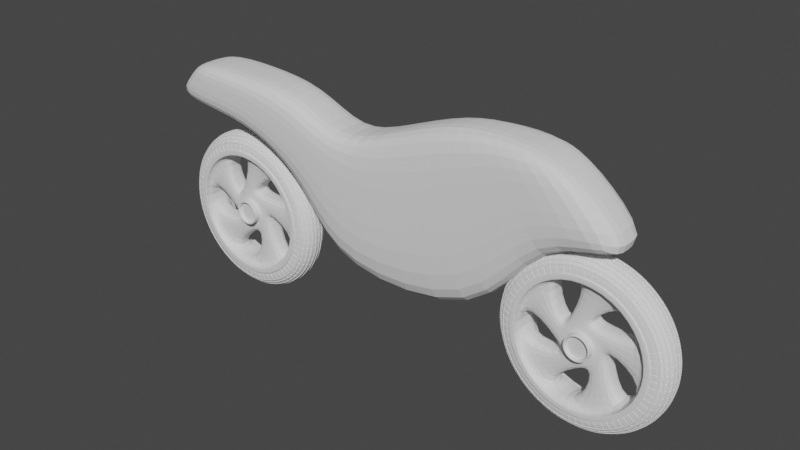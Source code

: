 # Source: 0005-Motocicletav2.blend  (saved by Blender 3.3.6; exported with 4.5.12 LTS)
import bpy
from mathutils import Matrix  # noqa: F401  (used for matrix-valued properties, if any)

bpy.ops.wm.read_factory_settings(use_empty=True)
scene = bpy.context.scene
scene.name = 'Scene'

# ---- collections
col_collection = bpy.data.collections.new('Collection'); scene.collection.children.link(col_collection)

# ---- world
world_world = bpy.data.worlds.new('World'); scene.world = world_world
world_world.use_nodes = True; world_world.node_tree.nodes.clear()
_N = world_world.node_tree.nodes; _L = world_world.node_tree.links
n0 = _N.new('ShaderNodeOutputWorld'); n0.name = 'World Output'; n0.location = (300, 300)
n1 = _N.new('ShaderNodeBackground'); n1.name = 'Background'; n1.location = (10, 300)
n1.inputs[0].default_value = (0.05088, 0.05088, 0.05088, 1.0)
_L.new(n1.outputs[0], n0.inputs[0])
n0.is_active_output = True
world_world.color = (0.05088, 0.05088, 0.05088)
world_world.use_sun_shadow = False
world_world.sun_shadow_jitter_overblur = 0.0

# ---- meshes
me_cylinder = bpy.data.meshes.new('Cylinder')
me_cylinder.from_pydata([(2.727e-17, 1.0, 0.0), (0.1029, 0.157, 0.1473), (0.5878, 0.809, 0.0), (0.1755, 0.06653, 0.1473), (0.9511, 0.309, 0.0), (0.1811, -0.04933, 0.1473), (0.9511, -0.309, 0.0), (0.1175, -0.1463, 0.1473), (0.5878, -0.809, 0.0), (0.00904, -0.1875, 0.1473), (2.727e-17, -1.0, 0.0), (-0.1029, -0.157, 0.1473), (-0.5878, -0.809, 0.0), (-0.1755, -0.06653, 0.1473), (-0.9511, -0.309, 0.0), (-0.1811, 0.04933, 0.1473), (-0.9511, 0.309, 0.0), (-0.1175, 0.1463, 0.1473), (-0.5878, 0.809, 0.0), (-0.00904, 0.1875, 0.1473), (0.5878, 0.809, 0.1473), (2.727e-17, 1.0, 0.1473), (0.9511, 0.309, 0.1473), (0.9511, -0.309, 0.1473), (0.5878, -0.809, 0.1473), (2.727e-17, -1.0, 0.1473), (-0.5878, -0.809, 0.1473), (-0.9511, -0.309, 0.1473), (-0.9511, 0.309, 0.1473), (-0.5878, 0.809, 0.1473), (0.5409, 0.7445, 0.1473), (2.727e-17, 0.9203, 0.1473), (0.8752, 0.2844, 0.1473), (0.8752, -0.2844, 0.1473), (0.5409, -0.7445, 0.1473), (2.727e-17, -0.9203, 0.1473), (-0.5409, -0.7445, 0.1473), (-0.8752, -0.2844, 0.1473), (-0.8752, 0.2844, 0.1473), (-0.5409, 0.7445, 0.1473), (0.3089, 0.1171, 0.1473), (0.1811, 0.2763, 0.1473), (0.3187, -0.08684, 0.1473), (0.2068, -0.2576, 0.1473), (0.01591, -0.33, 0.1473), (-0.1811, -0.2763, 0.1473), (-0.3089, -0.1171, 0.1473), (-0.3187, 0.08684, 0.1473), (-0.2068, 0.2576, 0.1473), (-0.01591, 0.33, 0.1473), (0.8752, 0.2844, 0.0), (0.5409, 0.7445, 0.0), (0.5409, -0.7445, 0.0), (0.8752, -0.2844, 0.0), (-0.5409, -0.7445, 0.0), (-5.799e-17, -0.9203, 0.0), (-0.8752, 0.2844, 0.0), (-0.8752, -0.2844, 0.0), (-5.799e-17, 0.9203, 0.0), (-0.5409, 0.7445, 0.0), (0.3187, -0.08684, 0.0), (0.3089, 0.1171, 0.0), (0.01591, -0.33, 0.0), (0.2068, -0.2576, 0.0), (-0.3089, -0.1171, 0.0), (-0.1811, -0.2763, 0.0), (-0.2068, 0.2576, 0.0), (-0.3187, 0.08684, 0.0), (0.1811, 0.2763, 0.0), (-0.01591, 0.33, 0.0), (0.1465, 0.05555, 0.2489), (0.0859, 0.1311, 0.2489), (0.1512, -0.04119, 0.2489), (0.09811, -0.1222, 0.2489), (0.007549, -0.1565, 0.2489), (-0.0859, -0.1311, 0.2489), (-0.1465, -0.05555, 0.2489), (-0.1512, 0.04119, 0.2489), (-0.09811, 0.1222, 0.2489), (-0.007549, 0.1565, 0.2489), (0.1755, 0.06653, 0.2489), (0.1029, 0.157, 0.2489), (0.1811, -0.04933, 0.2489), (0.1175, -0.1463, 0.2489), (0.00904, -0.1875, 0.2489), (-0.1029, -0.157, 0.2489), (-0.1755, -0.06653, 0.2489), (-0.1811, 0.04933, 0.2489), (-0.1175, 0.1463, 0.2489), (-0.00904, 0.1875, 0.2489), (0.1465, 0.05555, 0.2003), (0.0859, 0.1311, 0.2003), (0.1512, -0.04119, 0.2003), (0.09811, -0.1222, 0.2003), (0.007549, -0.1565, 0.2003), (-0.0859, -0.1311, 0.2003), (-0.1465, -0.05555, 0.2003), (-0.1512, 0.04119, 0.2003), (-0.09811, 0.1222, 0.2003), (-0.007549, 0.1565, 0.2003), (0.5878, 0.809, 0.2398), (2.727e-17, 1.0, 0.2398), (0.9511, 0.309, 0.2398), (0.9511, -0.309, 0.2398), (0.5878, -0.809, 0.2398), (2.727e-17, -1.0, 0.2398), (-0.5878, -0.809, 0.2398), (-0.9511, -0.309, 0.2398), (-0.9511, 0.309, 0.2398), (-0.5878, 0.809, 0.2398), (0.5409, 0.7445, 0.2398), (2.727e-17, 0.9203, 0.2398), (0.8752, 0.2844, 0.2398), (0.8752, -0.2844, 0.2398), (0.5409, -0.7445, 0.2398), (2.727e-17, -0.9203, 0.2398), (-0.5409, -0.7445, 0.2398), (-0.8752, -0.2844, 0.2398), (-0.8752, 0.2844, 0.2398), (-0.5409, 0.7445, 0.2398)], [], [(0, 21, 20, 2), (2, 20, 22, 4), (4, 22, 23, 6), (6, 23, 24, 8), (8, 24, 25, 10), (10, 25, 26, 12), (12, 26, 27, 14), (14, 27, 28, 16), (5, 3, 80, 82), (16, 28, 29, 18), (18, 29, 21, 0), (33, 34, 114, 113), (32, 33, 113, 112), (26, 25, 105, 106), (39, 31, 111, 119), (30, 32, 112, 110), (20, 21, 101, 100), (38, 39, 119, 118), (28, 27, 107, 108), (23, 22, 102, 103), (31, 30, 110, 111), (41, 40, 30, 31), (46, 36, 54, 64), (42, 43, 33, 32), (40, 42, 60, 61), (44, 45, 35, 34), (35, 45, 65, 55), (46, 47, 37, 36), (36, 35, 55, 54), (48, 49, 39, 38), (47, 48, 66, 67), (1, 3, 40, 41), (3, 5, 42, 40), (5, 7, 43, 42), (7, 9, 44, 43), (9, 11, 45, 44), (11, 13, 46, 45), (13, 15, 47, 46), (15, 17, 48, 47), (17, 19, 49, 48), (19, 1, 41, 49), (49, 41, 68, 69), (38, 37, 57, 56), (37, 47, 67, 57), (41, 31, 58, 68), (43, 44, 62, 63), (48, 38, 56, 66), (32, 30, 51, 50), (30, 40, 61, 51), (31, 39, 59, 58), (39, 49, 69, 59), (42, 32, 50, 60), (45, 46, 64, 65), (34, 33, 53, 52), (33, 43, 63, 53), (44, 34, 52, 62), (79, 78, 98, 99), (19, 17, 88, 89), (13, 11, 85, 86), (7, 5, 82, 83), (1, 19, 89, 81), (15, 13, 86, 87), (9, 7, 83, 84), (3, 1, 81, 80), (17, 15, 87, 88), (11, 9, 84, 85), (71, 70, 80, 81), (70, 72, 82, 80), (72, 73, 83, 82), (73, 74, 84, 83), (74, 75, 85, 84), (75, 76, 86, 85), (76, 77, 87, 86), (77, 78, 88, 87), (78, 79, 89, 88), (79, 71, 81, 89), (90, 91, 99, 98, 97, 96, 95, 94, 93, 92), (76, 75, 95, 96), (73, 72, 92, 93), (71, 79, 99, 91), (77, 76, 96, 97), (74, 73, 93, 94), (70, 71, 91, 90), (78, 77, 97, 98), (75, 74, 94, 95), (72, 70, 90, 92), (111, 110, 100, 101), (110, 112, 102, 100), (112, 113, 103, 102), (113, 114, 104, 103), (114, 115, 105, 104), (115, 116, 106, 105), (116, 117, 107, 106), (117, 118, 108, 107), (118, 119, 109, 108), (119, 111, 101, 109), (24, 23, 103, 104), (29, 28, 108, 109), (34, 35, 115, 114), (22, 20, 100, 102), (27, 26, 106, 107), (35, 36, 116, 115), (36, 37, 117, 116), (25, 24, 104, 105), (21, 29, 109, 101), (37, 38, 118, 117)])
_k = {(1, 3): 0.52941, (3, 5): 0.52941, (5, 7): 0.52941, (7, 9): 0.52941, (9, 11): 0.52941, (11, 13): 0.52941, (13, 15): 0.52941, (15, 17): 0.52941, (17, 19): 0.52941, (1, 19): 0.52941, (80, 81): 0.48235, (80, 82): 0.48235, (82, 83): 0.48235, (83, 84): 0.48235, (84, 85): 0.48235, (85, 86): 0.48235, (86, 87): 0.48235, (87, 88): 0.48235, (88, 89): 0.48235, (81, 89): 0.48235, (90, 91): 0.5098, (90, 92): 0.5098, (92, 93): 0.5098, (93, 94): 0.5098, (94, 95): 0.5098, (95, 96): 0.5098, (96, 97): 0.5098, (97, 98): 0.5098, (98, 99): 0.5098, (91, 99): 0.5098, (100, 101): 0.51373, (100, 102): 0.51373, (102, 103): 0.51373, (103, 104): 0.51373, (104, 105): 0.51373, (105, 106): 0.51373, (106, 107): 0.51373, (107, 108): 0.51373, (108, 109): 0.51373, (101, 109): 0.51373, (110, 111): 0.51765, (110, 112): 0.51765, (112, 113): 0.51765, (113, 114): 0.51765, (114, 115): 0.51765, (115, 116): 0.51765, (116, 117): 0.51765, (117, 118): 0.51765, (118, 119): 0.51765, (111, 119): 0.51765}
me_cylinder.attributes.new('crease_edge', 'FLOAT', 'EDGE').data.foreach_set('value', [_k.get((min(e.vertices), max(e.vertices)), 0.0) for e in me_cylinder.edges])
_uv = me_cylinder.uv_layers.new(name='UVMap')
_uv.uv.foreach_set('vector', [1.0, 0.5, 1.0, 1.0, 0.9, 1.0, 0.9, 0.5, 0.9, 0.5, 0.9, 1.0, 0.8, 1.0, 0.8, 0.5, 0.8, 0.5, 0.8, 1.0, 0.7, 1.0, 0.7, 0.5, 0.7, 0.5, 0.7, 1.0, 0.6, 1.0, 0.6, 0.5, 0.6, 0.5, 0.6, 1.0, 0.5, 1.0, 0.5, 0.5, 0.5, 0.5, 0.5, 1.0, 0.4, 1.0, 0.4, 0.5, 0.4, 0.5, 0.4, 1.0, 0.3, 1.0, 0.3, 0.5, 0.3, 0.5, 0.3, 1.0, 0.2, 1.0, 0.2, 0.5, 0.3379, 0.2785, 0.3043, 0.3247, 0.3043, 0.3247, 0.3379, 0.2785, 0.2, 0.5, 0.2, 1.0, 0.1, 1.0, 0.1, 0.5, 0.1, 0.5, 0.1, 1.0, -7.451e-08, 1.0, -7.451e-08, 0.5, 0.4601, 0.1817, 0.3798, 0.07132, 0.3798, 0.07132, 0.4601, 0.1817, 0.4601, 0.3183, 0.4601, 0.1817, 0.4601, 0.1817, 0.4601, 0.3183, 0.4, 1.0, 0.5, 1.0, 0.5, 1.0, 0.4, 1.0, 0.1202, 0.4287, 0.25, 0.4709, 0.25, 0.4709, 0.1202, 0.4287, 0.3798, 0.4287, 0.4601, 0.3183, 0.4601, 0.3183, 0.3798, 0.4287, 0.9, 1.0, 1.0, 1.0, 1.0, 1.0, 0.9, 1.0, 0.03994, 0.3183, 0.1202, 0.4287, 0.1202, 0.4287, 0.03994, 0.3183, 0.2, 1.0, 0.3, 1.0, 0.3, 1.0, 0.2, 1.0, 0.7, 1.0, 0.8, 1.0, 0.8, 1.0, 0.7, 1.0, 0.25, 0.4709, 0.3798, 0.4287, 0.3798, 0.4287, 0.25, 0.4709, 0.25, 0.4126, 0.3456, 0.3815, 0.3798, 0.4287, 0.25, 0.4709, 0.1544, 0.1185, 0.1202, 0.07132, 0.1202, 0.07132, 0.1544, 0.1185, 0.4046, 0.3002, 0.4046, 0.1998, 0.4601, 0.1817, 0.4601, 0.3183, 0.3456, 0.3815, 0.4046, 0.3002, 0.4046, 0.3002, 0.3456, 0.3815, 0.3456, 0.1185, 0.25, 0.0874, 0.25, 0.02913, 0.3798, 0.07132, 0.25, 0.02913, 0.25, 0.0874, 0.25, 0.0874, 0.25, 0.02913, 0.1544, 0.1185, 0.09536, 0.1998, 0.03994, 0.1817, 0.1202, 0.07132, 0.1202, 0.07132, 0.25, 0.02913, 0.25, 0.02913, 0.1202, 0.07132, 0.09536, 0.3002, 0.1544, 0.3815, 0.1202, 0.4287, 0.03994, 0.3183, 0.09536, 0.1998, 0.09536, 0.3002, 0.09536, 0.3002, 0.09536, 0.1998, 0.25, 0.3424, 0.3043, 0.3247, 0.3456, 0.3815, 0.25, 0.4126, 0.3043, 0.3247, 0.3379, 0.2785, 0.4046, 0.3002, 0.3456, 0.3815, 0.3379, 0.2785, 0.3379, 0.2215, 0.4046, 0.1998, 0.4046, 0.3002, 0.3379, 0.2215, 0.3043, 0.1753, 0.3456, 0.1185, 0.4046, 0.1998, 0.3043, 0.1753, 0.25, 0.1576, 0.25, 0.0874, 0.3456, 0.1185, 0.25, 0.1576, 0.1957, 0.1753, 0.1544, 0.1185, 0.25, 0.0874, 0.1957, 0.1753, 0.1621, 0.2215, 0.09536, 0.1998, 0.1544, 0.1185, 0.1621, 0.2215, 0.1621, 0.2785, 0.09536, 0.3002, 0.09536, 0.1998, 0.1621, 0.2785, 0.1957, 0.3247, 0.1544, 0.3815, 0.09536, 0.3002, 0.1957, 0.3247, 0.25, 0.3424, 0.25, 0.4126, 0.1544, 0.3815, 0.1544, 0.3815, 0.25, 0.4126, 0.25, 0.4126, 0.1544, 0.3815, 0.03994, 0.3183, 0.03994, 0.1817, 0.03994, 0.1817, 0.03994, 0.3183, 0.03994, 0.1817, 0.09536, 0.1998, 0.09536, 0.1998, 0.03994, 0.1817, 0.25, 0.4126, 0.25, 0.4709, 0.25, 0.4709, 0.25, 0.4126, 0.4046, 0.1998, 0.3456, 0.1185, 0.3456, 0.1185, 0.4046, 0.1998, 0.09536, 0.3002, 0.03994, 0.3183, 0.03994, 0.3183, 0.09536, 0.3002, 0.4601, 0.3183, 0.3798, 0.4287, 0.3798, 0.4287, 0.4601, 0.3183, 0.3798, 0.4287, 0.3456, 0.3815, 0.3456, 0.3815, 0.3798, 0.4287, 0.25, 0.4709, 0.1202, 0.4287, 0.1202, 0.4287, 0.25, 0.4709, 0.1202, 0.4287, 0.1544, 0.3815, 0.1544, 0.3815, 0.1202, 0.4287, 0.4046, 0.3002, 0.4601, 0.3183, 0.4601, 0.3183, 0.4046, 0.3002, 0.25, 0.0874, 0.1544, 0.1185, 0.1544, 0.1185, 0.25, 0.0874, 0.3798, 0.07132, 0.4601, 0.1817, 0.4601, 0.1817, 0.3798, 0.07132, 0.4601, 0.1817, 0.4046, 0.1998, 0.4046, 0.1998, 0.4601, 0.1817, 0.3456, 0.1185, 0.3798, 0.07132, 0.3798, 0.07132, 0.3456, 0.1185, 0.2047, 0.3124, 0.1766, 0.2738, 0.1766, 0.2738, 0.2047, 0.3124, 0.1957, 0.3247, 0.1621, 0.2785, 0.1621, 0.2785, 0.1957, 0.3247, 0.1957, 0.1753, 0.25, 0.1576, 0.25, 0.1576, 0.1957, 0.1753, 0.3379, 0.2215, 0.3379, 0.2785, 0.3379, 0.2785, 0.3379, 0.2215, 0.25, 0.3424, 0.1957, 0.3247, 0.1957, 0.3247, 0.25, 0.3424, 0.1621, 0.2215, 0.1957, 0.1753, 0.1957, 0.1753, 0.1621, 0.2215, 0.3043, 0.1753, 0.3379, 0.2215, 0.3379, 0.2215, 0.3043, 0.1753, 0.3043, 0.3247, 0.25, 0.3424, 0.25, 0.3424, 0.3043, 0.3247, 0.1621, 0.2785, 0.1621, 0.2215, 0.1621, 0.2215, 0.1621, 0.2785, 0.25, 0.1576, 0.3043, 0.1753, 0.3043, 0.1753, 0.25, 0.1576, 0.25, 0.3271, 0.2953, 0.3124, 0.3043, 0.3247, 0.25, 0.3424, 0.2953, 0.3124, 0.3234, 0.2738, 0.3379, 0.2785, 0.3043, 0.3247, 0.3234, 0.2738, 0.3234, 0.2262, 0.3379, 0.2215, 0.3379, 0.2785, 0.3234, 0.2262, 0.2953, 0.1876, 0.3043, 0.1753, 0.3379, 0.2215, 0.2953, 0.1876, 0.25, 0.1729, 0.25, 0.1576, 0.3043, 0.1753, 0.25, 0.1729, 0.2047, 0.1876, 0.1957, 0.1753, 0.25, 0.1576, 0.2047, 0.1876, 0.1766, 0.2262, 0.1621, 0.2215, 0.1957, 0.1753, 0.1766, 0.2262, 0.1766, 0.2738, 0.1621, 0.2785, 0.1621, 0.2215, 0.1766, 0.2738, 0.2047, 0.3124, 0.1957, 0.3247, 0.1621, 0.2785, 0.2047, 0.3124, 0.25, 0.3271, 0.25, 0.3424, 0.1957, 0.3247, 0.2953, 0.3124, 0.25, 0.3271, 0.2047, 0.3124, 0.1766, 0.2738, 0.1766, 0.2262, 0.2047, 0.1876, 0.25, 0.1729, 0.2953, 0.1876, 0.3234, 0.2262, 0.3234, 0.2738, 0.2047, 0.1876, 0.25, 0.1729, 0.25, 0.1729, 0.2047, 0.1876, 0.3234, 0.2262, 0.3234, 0.2738, 0.3234, 0.2738, 0.3234, 0.2262, 0.25, 0.3271, 0.2047, 0.3124, 0.2047, 0.3124, 0.25, 0.3271, 0.1766, 0.2262, 0.2047, 0.1876, 0.2047, 0.1876, 0.1766, 0.2262, 0.2953, 0.1876, 0.3234, 0.2262, 0.3234, 0.2262, 0.2953, 0.1876, 0.2953, 0.3124, 0.25, 0.3271, 0.25, 0.3271, 0.2953, 0.3124, 0.1766, 0.2738, 0.1766, 0.2262, 0.1766, 0.2262, 0.1766, 0.2738, 0.25, 0.1729, 0.2953, 0.1876, 0.2953, 0.1876, 0.25, 0.1729, 0.3234, 0.2738, 0.2953, 0.3124, 0.2953, 0.3124, 0.3234, 0.2738, 0.25, 0.4709, 0.3798, 0.4287, 0.3911, 0.4442, 0.25, 0.49, 0.3798, 0.4287, 0.4601, 0.3183, 0.4783, 0.3242, 0.3911, 0.4442, 0.4601, 0.3183, 0.4601, 0.1817, 0.4783, 0.1758, 0.4783, 0.3242, 0.4601, 0.1817, 0.3798, 0.07132, 0.3911, 0.05584, 0.4783, 0.1758, 0.3798, 0.07132, 0.25, 0.02913, 0.25, 0.01, 0.3911, 0.05584, 0.25, 0.02913, 0.1202, 0.07132, 0.1089, 0.05584, 0.25, 0.01, 0.1202, 0.07132, 0.03994, 0.1817, 0.02175, 0.1758, 0.1089, 0.05584, 0.03994, 0.1817, 0.03994, 0.3183, 0.02175, 0.3242, 0.02175, 0.1758, 0.03994, 0.3183, 0.1202, 0.4287, 0.1089, 0.4442, 0.02175, 0.3242, 0.1202, 0.4287, 0.25, 0.4709, 0.25, 0.49, 0.1089, 0.4442, 0.6, 1.0, 0.7, 1.0, 0.7, 1.0, 0.6, 1.0, 0.1, 1.0, 0.2, 1.0, 0.2, 1.0, 0.1, 1.0, 0.3798, 0.07132, 0.25, 0.02913, 0.25, 0.02913, 0.3798, 0.07132, 0.8, 1.0, 0.9, 1.0, 0.9, 1.0, 0.8, 1.0, 0.3, 1.0, 0.4, 1.0, 0.4, 1.0, 0.3, 1.0, 0.25, 0.02913, 0.1202, 0.07132, 0.1202, 0.07132, 0.25, 0.02913, 0.1202, 0.07132, 0.03994, 0.1817, 0.03994, 0.1817, 0.1202, 0.07132, 0.5, 1.0, 0.6, 1.0, 0.6, 1.0, 0.5, 1.0, -7.451e-08, 1.0, 0.1, 1.0, 0.1, 1.0, -7.451e-08, 1.0, 0.03994, 0.1817, 0.03994, 0.3183, 0.03994, 0.3183, 0.03994, 0.1817])
me_cylinder.update()
me_plane = bpy.data.meshes.new('Plane')
me_plane.from_pydata([(-0.09091, -1.0, 0.0), (0.09091, -1.0, 0.0), (-0.09091, -0.8182, 0.0), (-0.09091, -0.6364, 0.0), (-0.09091, -0.4703, 0.0), (-0.09091, -0.2727, 0.0), (-0.09091, -0.09091, 0.0), (0.04545, -0.1818, -0.02415), (0.09091, -0.8182, 0.0), (0.09091, -0.6364, 0.0), (0.09091, -0.4703, 0.0), (0.09091, -0.2727, 0.0), (0.09091, -0.09091, 0.0), (0.04545, -0.2273, -0.02415), (-0.1364, -1.0, 0.0), (-0.04545, -1.0, 0.0), (2.235e-08, -1.0, 0.0), (0.04545, -1.0, 0.0), (0.1364, -1.0, 0.0), (-0.09091, -0.9545, 0.0), (-0.09091, -0.9091, 0.0), (-0.09091, -0.8636, 0.0), (-0.09091, -0.7727, 0.0), (-0.09091, -0.7273, 0.0), (-0.09091, -0.6818, 0.0), (-0.09091, -0.5909, 0.0), (-0.09091, -0.5455, 0.0), (-0.09091, -0.5157, 0.0), (-0.09091, -0.4091, 0.0), (-0.09091, -0.3636, 0.0), (-0.09091, -0.3182, 0.0), (-0.09091, -0.2477, 0.0), (-0.09091, -0.2022, 0.0), (-0.09091, -0.1364, 0.0), (-0.09091, -0.04545, 0.0), (-0.09091, 2.235e-08, 0.0), (0.09091, -0.9545, 0.0), (0.09091, -0.9091, 0.0), (0.09091, -0.8636, 0.0), (0.09091, -0.7727, 0.0), (0.09091, -0.7273, 0.0), (0.09091, -0.6818, 0.0), (0.09091, -0.5909, 0.0), (0.09091, -0.5455, 0.0), (0.09091, -0.5157, 0.0), (0.09091, -0.4091, 0.0), (0.09091, -0.3636, 0.0), (0.09091, -0.3182, 0.0), (0.09091, -0.2477, 0.0), (0.09091, -0.2022, 0.0), (0.09091, -0.1364, 0.0), (0.09091, -0.04545, 0.0), (0.09091, 2.235e-08, 0.0), (-0.1364, -0.8182, 0.0), (-0.1364, -0.6364, 0.0), (-0.1364, -0.4545, 0.0), (-0.1364, -0.2727, 0.0), (-0.1364, -0.09091, 0.0), (0.04545, -0.8182, 0.0), (1.49e-08, -0.8182, 0.0), (-0.04545, -0.8182, 0.0), (0.04545, -0.6364, 0.0), (7.451e-09, -0.6364, 0.0), (-0.04545, -0.6364, 0.0), (0.04545, -0.4545, 0.0), (7.451e-09, -0.4703, 0.0), (-0.04545, -0.4545, 0.0), (0.04545, -0.2727, 0.0), (7.451e-09, -0.2727, 0.0), (-0.04545, -0.2727, 0.0), (0.04545, -0.09091, 0.0), (0.0, -0.09091, 0.0), (-0.04545, -0.09091, 0.0), (3.725e-09, -0.2022, -0.02415), (5.588e-09, -0.2477, -0.02415), (-0.04545, -0.1818, -0.02415), (0.1364, -0.8182, 0.0), (0.1364, -0.6364, 0.0), (0.1364, -0.4545, 0.0), (0.1364, -0.2727, 0.0), (0.1364, -0.09091, 0.0), (-0.04545, -0.2273, -0.02415), (0.1364, -0.04545, 0.0), (0.1364, 2.235e-08, 0.0), (0.1364, -0.2273, 0.0), (0.1364, -0.1818, 0.0), (0.1364, -0.1364, 0.0), (0.1364, -0.4091, 0.0), (0.1364, -0.3636, 0.0), (0.1364, -0.3182, 0.0), (0.1364, -0.5909, 0.0), (0.1364, -0.5455, 0.0), (0.1364, -0.5, 0.0), (0.1364, -0.7727, 0.0), (0.1364, -0.7273, 0.0), (0.1364, -0.6818, 0.0), (0.1364, -0.9545, 0.0), (0.1364, -0.9091, 0.0), (0.1364, -0.8636, 0.0), (-0.04545, -0.04545, 0.0), (-0.04545, 2.235e-08, 0.0), (-1.863e-09, -0.04545, 0.0), (-3.725e-09, 2.235e-08, 0.0), (0.04545, -0.04545, 0.0), (0.04545, 2.235e-08, 0.0), (-0.04545, -0.2273, 0.0), (-0.04545, -0.1818, 0.0), (-0.04545, -0.1364, 0.0), (5.588e-09, -0.2477, 0.0), (3.725e-09, -0.2022, 0.0), (1.863e-09, -0.1364, 0.0), (0.04545, -0.2273, 0.0), (0.04545, -0.1818, 0.0), (0.04545, -0.1364, 0.0), (-0.04545, -0.4091, 0.0), (-0.04545, -0.3636, 0.0), (-0.04545, -0.3182, 0.0), (7.451e-09, -0.4091, 0.0), (7.451e-09, -0.3636, 0.0), (7.451e-09, -0.3182, 0.0), (0.04545, -0.4091, 0.0), (0.04545, -0.3636, 0.0), (0.04545, -0.3182, 0.0), (-0.04545, -0.5909, 0.0), (-0.04545, -0.5455, 0.0), (-0.04545, -0.5, 0.0), (7.451e-09, -0.5909, 0.0), (7.451e-09, -0.5455, 0.0), (7.451e-09, -0.5157, 0.0), (0.04545, -0.5909, 0.0), (0.04545, -0.5455, 0.0), (0.04545, -0.5, 0.0), (-0.04545, -0.7727, 0.0), (-0.04545, -0.7273, 0.0), (-0.04545, -0.6818, 0.0), (1.304e-08, -0.7727, 0.0), (1.118e-08, -0.7273, 0.0), (9.313e-09, -0.6818, 0.0), (0.04545, -0.7727, 0.0), (0.04545, -0.7273, 0.0), (0.04545, -0.6818, 0.0), (-0.04545, -0.9545, 0.0), (-0.04545, -0.9091, 0.0), (-0.04545, -0.8636, 0.0), (2.049e-08, -0.9545, 0.0), (1.863e-08, -0.9091, 0.0), (1.676e-08, -0.8636, 0.0), (0.04545, -0.9545, 0.0), (0.04545, -0.9091, 0.0), (0.04545, -0.8636, 0.0), (-0.1364, -0.04545, 0.0), (-0.1364, 2.235e-08, 0.0), (-0.1364, -0.2273, 0.0), (-0.1364, -0.1818, 0.0), (-0.1364, -0.1364, 0.0), (-0.1364, -0.4091, 0.0), (-0.1364, -0.3636, 0.0), (-0.1364, -0.3182, 0.0), (-0.1364, -0.5909, 0.0), (-0.1364, -0.5455, 0.0), (-0.1364, -0.5, 0.0), (-0.1364, -0.7727, 0.0), (-0.1364, -0.7273, 0.0), (-0.1364, -0.6818, 0.0), (-0.1364, -0.9545, 0.0), (-0.1364, -0.9091, 0.0), (-0.1364, -0.8636, 0.0), (0.1364, -0.1818, -0.02415), (0.1364, -0.2273, -0.02415), (-0.04545, -0.09091, -0.02188), (-0.09091, -0.09091, -0.02188), (0.09091, -0.2022, -0.02415), (0.1364, -0.09091, -0.02188), (0.09091, -0.09091, -0.02188), (0.09091, -0.2477, -0.02415), (-0.09091, -0.04545, -0.02188), (0.09091, -0.04545, -0.02188), (-0.1364, -0.09091, -0.02188), (0.04545, -0.09091, -0.02188), (0.0, -0.09091, -0.02188), (-0.09091, -0.2022, -0.02415), (-0.09091, -0.2477, -0.02415), (0.1364, -0.04545, -0.02188), (-0.04545, -0.04545, -0.02188), (-1.863e-09, -0.04545, -0.02188), (-0.1364, -0.1818, -0.02415), (0.04545, -0.04545, -0.02188), (-0.1364, -0.2273, -0.02415), (-0.1364, -0.04545, -0.02188), (-0.09091, -0.3636, -0.02245), (-0.09091, -0.3182, -0.02245), (0.09091, -0.3636, -0.02245), (0.09091, -0.3182, -0.02245), (0.1364, -0.3636, -0.02245), (0.1364, -0.3182, -0.02245), (-0.04545, -0.3636, -0.02245), (-0.04545, -0.3182, -0.02245), (7.451e-09, -0.3636, -0.02245), (7.451e-09, -0.3182, -0.02245), (0.04545, -0.3636, -0.02245), (0.04545, -0.3182, -0.02245), (-0.1364, -0.3636, -0.02245), (-0.1364, -0.3182, -0.02245), (-0.09091, -0.5157, -0.01699), (-0.09091, -0.4703, -0.01699), (0.09091, -0.5157, -0.01699), (0.09091, -0.4703, -0.01699), (-0.04545, -0.4545, -0.01699), (0.1364, -0.4545, -0.01699), (-0.1364, -0.4545, -0.01699), (0.04545, -0.4545, -0.01699), (7.451e-09, -0.4703, -0.01699), (0.1364, -0.5, -0.01699), (-0.04545, -0.5, -0.01699), (7.451e-09, -0.5157, -0.01699), (0.04545, -0.5, -0.01699), (-0.1364, -0.5, -0.01699), (-0.04545, -0.6364, -0.01908), (-0.09091, -0.6364, -0.01908), (0.1364, -0.6364, -0.01908), (0.09091, -0.6364, -0.01908), (-0.09091, -0.5909, -0.01908), (0.09091, -0.5909, -0.01908), (-0.1364, -0.6364, -0.01908), (0.04545, -0.6364, -0.01908), (7.451e-09, -0.6364, -0.01908), (0.1364, -0.5909, -0.01908), (-0.04545, -0.5909, -0.01908), (7.451e-09, -0.5909, -0.01908), (0.04545, -0.5909, -0.01908), (-0.1364, -0.5909, -0.01908), (-0.0846, -0.851, 0.01274), (-0.0846, -0.8182, 0.01274), (-0.0846, -0.7197, 0.01274), (-0.0846, -0.6869, 0.01274), (-0.0846, -0.3063, 0.01274), (-0.0846, -0.2734, 0.01274), (-0.0846, -0.1371, 0.01274), (-0.0846, -0.1042, 0.01274), (-0.05177, -0.8182, 0.01274), (-0.05177, -0.6869, 0.01274), (-0.05177, -0.4425, 0.01274), (-0.0846, -0.4538, 0.01274), (-0.05177, -0.2734, 0.01274), (-0.05177, -0.1042, 0.01274), (-0.0846, -0.9495, 0.01274), (-0.05177, -0.9495, 0.01274), (-0.0846, -0.9167, 0.01274), (-0.0846, -0.8838, 0.01274), (-0.0846, -0.7854, 0.01274), (-0.0846, -0.7525, 0.01274), (-0.0846, -0.5788, 0.01274), (-0.0846, -0.546, 0.01274), (-0.0846, -0.5245, 0.01274), (-0.0846, -0.4096, 0.01274), (-0.0846, -0.3768, 0.01274), (-0.0846, -0.2554, 0.01274), (-0.0846, -0.1846, 0.01274), (-0.0846, -0.03914, 0.01274), (-0.0846, -0.006314, 0.01274), (-0.05177, -0.03914, 0.01274), (-0.05177, -0.006314, 0.01274), (-0.05177, -0.1371, 0.01274), (-0.05177, -0.2406, 0.01274), (-0.05177, -0.1699, 0.01274), (-0.05177, -0.3063, 0.01274), (-0.05177, -0.4096, 0.01274), (-0.05177, -0.3768, 0.01274), (-0.05177, -0.5788, 0.01274), (-0.05177, -0.546, 0.01274), (-0.05177, -0.5132, 0.01274), (-0.05177, -0.7197, 0.01274), (-0.05177, -0.7854, 0.01274), (-0.05177, -0.7525, 0.01274), (-0.05177, -0.851, 0.01274), (-0.05177, -0.9167, 0.01274), (-0.05177, -0.8838, 0.01274)], [], [(166, 21, 2, 53), (163, 24, 3, 54), (66, 4, 204, 207), (157, 30, 5, 56), (154, 33, 6, 57), (6, 72, 169, 170), (149, 38, 8, 58), (140, 41, 9, 61), (10, 64, 210, 206), (122, 47, 11, 67), (113, 50, 12, 70), (99, 34, 175, 183), (51, 82, 83, 52), (50, 86, 80, 12), (11, 79, 84, 48), (109, 106, 75, 73), (49, 85, 86, 50), (47, 89, 79, 11), (10, 78, 87, 45), (45, 87, 88, 46), (116, 30, 190, 196), (78, 10, 206, 208), (3, 63, 217, 218), (42, 90, 91, 43), (43, 91, 92, 44), (41, 95, 77, 9), (8, 76, 93, 39), (39, 93, 94, 40), (40, 94, 95, 41), (38, 98, 76, 8), (1, 18, 96, 36), (36, 96, 97, 37), (37, 97, 98, 38), (13, 174, 171, 7), (31, 5, 236, 256), (12, 80, 172, 173), (99, 101, 102, 100), (74, 13, 7, 73), (101, 103, 104, 102), (81, 74, 73, 75), (103, 51, 52, 104), (63, 3, 234, 240), (107, 110, 71, 72), (110, 113, 70, 71), (125, 27, 253, 270), (105, 108, 74, 81), (133, 134, 271, 273), (69, 68, 108, 105), (49, 112, 7, 171), (106, 109, 110, 107), (68, 67, 111, 108), (111, 48, 174, 13), (109, 112, 113, 110), (67, 11, 48, 111), (106, 32, 180, 75), (112, 49, 50, 113), (29, 28, 254, 255), (116, 119, 68, 69), (119, 122, 67, 68), (132, 133, 273, 272), (0, 15, 246, 245), (156, 29, 189, 201), (66, 65, 117, 114), (114, 117, 118, 115), (29, 115, 195, 189), (65, 64, 120, 117), (117, 120, 121, 118), (122, 119, 198, 200), (64, 10, 45, 120), (120, 45, 46, 121), (215, 205, 206, 210), (218, 217, 227, 221), (4, 55, 209, 204), (125, 128, 214, 213), (63, 62, 225, 217), (100, 35, 259, 261), (25, 123, 268, 251), (129, 126, 228, 229), (123, 126, 127, 124), (124, 127, 128, 125), (25, 158, 230, 221), (126, 129, 130, 127), (127, 130, 131, 128), (62, 61, 224, 225), (129, 42, 43, 130), (130, 43, 44, 131), (28, 4, 242, 254), (134, 137, 62, 63), (137, 140, 61, 62), (60, 132, 272, 239), (34, 99, 260, 258), (27, 26, 252, 253), (60, 59, 135, 132), (132, 135, 136, 133), (133, 136, 137, 134), (59, 58, 138, 135), (135, 138, 139, 136), (136, 139, 140, 137), (58, 8, 39, 138), (138, 39, 40, 139), (139, 40, 41, 140), (142, 143, 274, 276), (143, 146, 59, 60), (146, 149, 58, 59), (134, 63, 240, 271), (26, 25, 251, 252), (141, 142, 276, 275), (15, 16, 144, 141), (141, 144, 145, 142), (142, 145, 146, 143), (16, 17, 147, 144), (144, 147, 148, 145), (145, 148, 149, 146), (17, 1, 36, 147), (147, 36, 37, 148), (148, 37, 38, 149), (51, 103, 186, 176), (150, 34, 35, 151), (56, 5, 31, 152), (85, 49, 171, 167), (153, 32, 33, 154), (55, 4, 28, 155), (155, 28, 29, 156), (118, 121, 199, 197), (9, 77, 219, 220), (158, 25, 26, 159), (159, 26, 27, 160), (53, 2, 22, 161), (161, 22, 23, 162), (162, 23, 24, 163), (14, 0, 19, 164), (164, 19, 20, 165), (165, 20, 21, 166), (173, 172, 182, 176), (31, 105, 81, 181), (32, 153, 185, 180), (48, 84, 168, 174), (170, 169, 183, 175), (169, 179, 184, 183), (179, 178, 186, 184), (178, 173, 176, 186), (177, 170, 175, 188), (57, 6, 170, 177), (181, 81, 75, 180), (82, 51, 176, 182), (112, 109, 73, 7), (152, 31, 181, 187), (101, 99, 183, 184), (34, 150, 188, 175), (108, 111, 13, 74), (70, 12, 173, 178), (103, 101, 184, 186), (71, 70, 178, 179), (72, 71, 179, 169), (187, 181, 180, 185), (174, 168, 167, 171), (191, 193, 194, 192), (189, 195, 196, 190), (195, 197, 198, 196), (197, 199, 200, 198), (199, 191, 192, 200), (201, 189, 190, 202), (121, 46, 191, 199), (30, 157, 202, 190), (216, 203, 204, 209), (47, 122, 200, 192), (115, 118, 197, 195), (119, 116, 196, 198), (46, 88, 193, 191), (89, 47, 192, 194), (205, 212, 208, 206), (203, 213, 207, 204), (213, 214, 211, 207), (214, 215, 210, 211), (160, 27, 203, 216), (128, 131, 215, 214), (64, 65, 211, 210), (65, 66, 207, 211), (27, 125, 213, 203), (220, 219, 226, 222), (131, 44, 205, 215), (44, 92, 212, 205), (217, 225, 228, 227), (225, 224, 229, 228), (224, 220, 222, 229), (223, 218, 221, 230), (123, 25, 221, 227), (42, 129, 229, 222), (90, 42, 222, 226), (126, 123, 227, 228), (61, 9, 220, 224), (54, 3, 218, 223), (258, 260, 261, 259), (237, 262, 244, 238), (236, 243, 263, 256), (257, 264, 262, 237), (235, 265, 243, 236), (242, 241, 266, 254), (254, 266, 267, 255), (251, 268, 269, 252), (252, 269, 270, 253), (233, 271, 240, 234), (232, 239, 272, 249), (249, 272, 273, 250), (250, 273, 271, 233), (231, 274, 239, 232), (245, 246, 275, 247), (247, 275, 276, 248), (248, 276, 274, 231), (123, 124, 269, 268), (4, 66, 241, 242), (115, 29, 255, 267), (116, 69, 243, 265), (19, 0, 245, 247), (124, 125, 270, 269), (30, 116, 265, 235), (33, 32, 257, 237), (2, 21, 231, 232), (66, 114, 266, 241), (20, 19, 247, 248), (99, 100, 261, 260), (72, 6, 238, 244), (105, 31, 256, 263), (3, 24, 233, 234), (114, 115, 267, 266), (21, 20, 248, 231), (32, 106, 264, 257), (35, 34, 258, 259), (107, 72, 244, 262), (22, 2, 232, 249), (69, 105, 263, 243), (5, 30, 235, 236), (23, 22, 249, 250), (6, 33, 237, 238), (143, 60, 239, 274), (24, 23, 250, 233), (106, 107, 262, 264), (15, 141, 275, 246)])
_uv = me_plane.uv_layers.new(name='UVMap')
_uv.uv.foreach_set('vector', [0.4318, 0.06818, 0.4545, 0.06818, 0.4545, 0.09091, 0.4318, 0.09091, 0.4318, 0.1591, 0.4545, 0.1591, 0.4545, 0.1818, 0.4318, 0.1818, 0.4773, 0.2727, 0.4545, 0.2727, 0.4545, 0.2727, 0.4773, 0.2727, 0.4318, 0.3409, 0.4545, 0.3409, 0.4545, 0.3636, 0.4318, 0.3636, 0.4318, 0.4318, 0.4545, 0.4318, 0.4545, 0.4545, 0.4318, 0.4545, 0.4545, 0.4545, 0.4773, 0.4545, 0.4773, 0.4545, 0.4545, 0.4545, 0.5227, 0.06818, 0.5455, 0.06818, 0.5455, 0.09091, 0.5227, 0.09091, 0.5227, 0.1591, 0.5455, 0.1591, 0.5455, 0.1818, 0.5227, 0.1818, 0.5455, 0.2727, 0.5227, 0.2727, 0.5227, 0.2727, 0.5455, 0.2727, 0.5227, 0.3409, 0.5455, 0.3409, 0.5455, 0.3636, 0.5227, 0.3636, 0.5227, 0.4318, 0.5455, 0.4318, 0.5455, 0.4545, 0.5227, 0.4545, 0.4773, 0.4773, 0.4545, 0.4773, 0.4545, 0.4773, 0.4773, 0.4773, 0.5455, 0.4773, 0.5682, 0.4773, 0.5682, 0.5, 0.5455, 0.5, 0.5455, 0.4318, 0.5682, 0.4318, 0.5682, 0.4545, 0.5455, 0.4545, 0.5455, 0.3636, 0.5682, 0.3636, 0.5682, 0.3864, 0.5455, 0.3864, 0.5, 0.4091, 0.4773, 0.4091, 0.4773, 0.4091, 0.5, 0.4091, 0.5455, 0.4091, 0.5682, 0.4091, 0.5682, 0.4318, 0.5455, 0.4318, 0.5455, 0.3409, 0.5682, 0.3409, 0.5682, 0.3636, 0.5455, 0.3636, 0.5455, 0.2727, 0.5682, 0.2727, 0.5682, 0.2955, 0.5455, 0.2955, 0.5455, 0.2955, 0.5682, 0.2955, 0.5682, 0.3182, 0.5455, 0.3182, 0.4773, 0.3409, 0.4545, 0.3409, 0.4545, 0.3409, 0.4773, 0.3409, 0.5682, 0.2727, 0.5455, 0.2727, 0.5455, 0.2727, 0.5682, 0.2727, 0.4545, 0.1818, 0.4773, 0.1818, 0.4773, 0.1818, 0.4545, 0.1818, 0.5455, 0.2045, 0.5682, 0.2045, 0.5682, 0.2273, 0.5455, 0.2273, 0.5455, 0.2273, 0.5682, 0.2273, 0.5682, 0.25, 0.5455, 0.25, 0.5455, 0.1591, 0.5682, 0.1591, 0.5682, 0.1818, 0.5455, 0.1818, 0.5455, 0.09091, 0.5682, 0.09091, 0.5682, 0.1136, 0.5455, 0.1136, 0.5455, 0.1136, 0.5682, 0.1136, 0.5682, 0.1364, 0.5455, 0.1364, 0.5455, 0.1364, 0.5682, 0.1364, 0.5682, 0.1591, 0.5455, 0.1591, 0.5455, 0.06818, 0.5682, 0.06818, 0.5682, 0.09091, 0.5455, 0.09091, 0.5455, 0.0, 0.5682, 0.0, 0.5682, 0.02273, 0.5455, 0.02273, 0.5455, 0.02273, 0.5682, 0.02273, 0.5682, 0.04545, 0.5455, 0.04545, 0.5455, 0.04545, 0.5682, 0.04545, 0.5682, 0.06818, 0.5455, 0.06818, 0.5227, 0.3864, 0.5455, 0.3864, 0.5455, 0.4091, 0.5227, 0.4091, 0.4545, 0.3864, 0.4545, 0.3636, 0.4545, 0.3636, 0.4545, 0.3864, 0.5455, 0.4545, 0.5682, 0.4545, 0.5682, 0.4545, 0.5455, 0.4545, 0.4773, 0.4773, 0.5, 0.4773, 0.5, 0.5, 0.4773, 0.5, 0.5, 0.3864, 0.5227, 0.3864, 0.5227, 0.4091, 0.5, 0.4091, 0.5, 0.4773, 0.5227, 0.4773, 0.5227, 0.5, 0.5, 0.5, 0.4773, 0.3864, 0.5, 0.3864, 0.5, 0.4091, 0.4773, 0.4091, 0.5227, 0.4773, 0.5455, 0.4773, 0.5455, 0.5, 0.5227, 0.5, 0.4773, 0.1818, 0.4545, 0.1818, 0.4545, 0.1818, 0.4773, 0.1818, 0.4773, 0.4318, 0.5, 0.4318, 0.5, 0.4545, 0.4773, 0.4545, 0.5, 0.4318, 0.5227, 0.4318, 0.5227, 0.4545, 0.5, 0.4545, 0.4773, 0.25, 0.4545, 0.25, 0.4545, 0.25, 0.4773, 0.25, 0.4773, 0.3864, 0.5, 0.3864, 0.5, 0.3864, 0.4773, 0.3864, 0.4773, 0.1364, 0.4773, 0.1591, 0.4773, 0.1591, 0.4773, 0.1364, 0.4773, 0.3636, 0.5, 0.3636, 0.5, 0.3864, 0.4773, 0.3864, 0.5455, 0.4091, 0.5227, 0.4091, 0.5227, 0.4091, 0.5455, 0.4091, 0.4773, 0.4091, 0.5, 0.4091, 0.5, 0.4318, 0.4773, 0.4318, 0.5, 0.3636, 0.5227, 0.3636, 0.5227, 0.3864, 0.5, 0.3864, 0.5227, 0.3864, 0.5455, 0.3864, 0.5455, 0.3864, 0.5227, 0.3864, 0.5, 0.4091, 0.5227, 0.4091, 0.5227, 0.4318, 0.5, 0.4318, 0.5227, 0.3636, 0.5455, 0.3636, 0.5455, 0.3864, 0.5227, 0.3864, 0.4773, 0.4091, 0.4545, 0.4091, 0.4545, 0.4091, 0.4773, 0.4091, 0.5227, 0.4091, 0.5455, 0.4091, 0.5455, 0.4318, 0.5227, 0.4318, 0.4545, 0.3182, 0.4545, 0.2955, 0.4545, 0.2955, 0.4545, 0.3182, 0.4773, 0.3409, 0.5, 0.3409, 0.5, 0.3636, 0.4773, 0.3636, 0.5, 0.3409, 0.5227, 0.3409, 0.5227, 0.3636, 0.5, 0.3636, 0.4773, 0.1136, 0.4773, 0.1364, 0.4773, 0.1364, 0.4773, 0.1136, 0.0, 0.0, 0.0, 0.0, 0.0, 0.0, 0.0, 0.0, 0.4318, 0.3182, 0.4545, 0.3182, 0.4545, 0.3182, 0.4318, 0.3182, 0.4773, 0.2727, 0.5, 0.2727, 0.5, 0.2955, 0.4773, 0.2955, 0.4773, 0.2955, 0.5, 0.2955, 0.5, 0.3182, 0.4773, 0.3182, 0.4545, 0.3182, 0.4773, 0.3182, 0.4773, 0.3182, 0.4545, 0.3182, 0.5, 0.2727, 0.5227, 0.2727, 0.5227, 0.2955, 0.5, 0.2955, 0.5, 0.2955, 0.5227, 0.2955, 0.5227, 0.3182, 0.5, 0.3182, 0.5227, 0.3409, 0.5, 0.3409, 0.5, 0.3409, 0.5227, 0.3409, 0.5227, 0.2727, 0.5455, 0.2727, 0.5455, 0.2955, 0.5227, 0.2955, 0.5227, 0.2955, 0.5455, 0.2955, 0.5455, 0.3182, 0.5227, 0.3182, 0.5227, 0.25, 0.5455, 0.25, 0.5455, 0.2727, 0.5227, 0.2727, 0.4545, 0.1818, 0.4773, 0.1818, 0.4773, 0.2045, 0.4545, 0.2045, 0.4545, 0.2727, 0.4318, 0.2727, 0.4318, 0.2727, 0.4545, 0.2727, 0.4773, 0.25, 0.5, 0.25, 0.5, 0.25, 0.4773, 0.25, 0.4773, 0.1818, 0.5, 0.1818, 0.5, 0.1818, 0.4773, 0.1818, 0.0, 0.0, 0.0, 0.0, 0.0, 0.0, 0.0, 0.0, 0.4545, 0.2045, 0.4773, 0.2045, 0.4773, 0.2045, 0.4545, 0.2045, 0.5227, 0.2045, 0.5, 0.2045, 0.5, 0.2045, 0.5227, 0.2045, 0.4773, 0.2045, 0.5, 0.2045, 0.5, 0.2273, 0.4773, 0.2273, 0.4773, 0.2273, 0.5, 0.2273, 0.5, 0.25, 0.4773, 0.25, 0.4545, 0.2045, 0.4318, 0.2045, 0.4318, 0.2045, 0.4545, 0.2045, 0.5, 0.2045, 0.5227, 0.2045, 0.5227, 0.2273, 0.5, 0.2273, 0.5, 0.2273, 0.5227, 0.2273, 0.5227, 0.25, 0.5, 0.25, 0.5, 0.1818, 0.5227, 0.1818, 0.5227, 0.1818, 0.5, 0.1818, 0.5227, 0.2045, 0.5455, 0.2045, 0.5455, 0.2273, 0.5227, 0.2273, 0.5227, 0.2273, 0.5455, 0.2273, 0.5455, 0.25, 0.5227, 0.25, 0.4545, 0.2955, 0.4545, 0.2727, 0.4545, 0.2727, 0.4545, 0.2955, 0.4773, 0.1591, 0.5, 0.1591, 0.5, 0.1818, 0.4773, 0.1818, 0.5, 0.1591, 0.5227, 0.1591, 0.5227, 0.1818, 0.5, 0.1818, 0.4773, 0.09091, 0.4773, 0.1136, 0.4773, 0.1136, 0.4773, 0.09091, 0.4545, 0.4773, 0.4773, 0.4773, 0.4773, 0.4773, 0.4545, 0.4773, 0.4545, 0.25, 0.4545, 0.2273, 0.4545, 0.2273, 0.4545, 0.25, 0.4773, 0.09091, 0.5, 0.09091, 0.5, 0.1136, 0.4773, 0.1136, 0.4773, 0.1136, 0.5, 0.1136, 0.5, 0.1364, 0.4773, 0.1364, 0.4773, 0.1364, 0.5, 0.1364, 0.5, 0.1591, 0.4773, 0.1591, 0.5, 0.09091, 0.5227, 0.09091, 0.5227, 0.1136, 0.5, 0.1136, 0.5, 0.1136, 0.5227, 0.1136, 0.5227, 0.1364, 0.5, 0.1364, 0.5, 0.1364, 0.5227, 0.1364, 0.5227, 0.1591, 0.5, 0.1591, 0.5227, 0.09091, 0.5455, 0.09091, 0.5455, 0.1136, 0.5227, 0.1136, 0.5227, 0.1136, 0.5455, 0.1136, 0.5455, 0.1364, 0.5227, 0.1364, 0.5227, 0.1364, 0.5455, 0.1364, 0.5455, 0.1591, 0.5227, 0.1591, 0.4773, 0.04545, 0.4773, 0.06818, 0.4773, 0.06818, 0.4773, 0.04545, 0.4773, 0.06818, 0.5, 0.06818, 0.5, 0.09091, 0.4773, 0.09091, 0.5, 0.06818, 0.5227, 0.06818, 0.5227, 0.09091, 0.5, 0.09091, 0.4773, 0.1591, 0.4773, 0.1818, 0.4773, 0.1818, 0.4773, 0.1591, 0.4545, 0.2273, 0.4545, 0.2045, 0.4545, 0.2045, 0.4545, 0.2273, 0.4773, 0.02273, 0.4773, 0.04545, 0.4773, 0.04545, 0.4773, 0.02273, 0.4773, 0.0, 0.5, 0.0, 0.5, 0.02273, 0.4773, 0.02273, 0.4773, 0.02273, 0.5, 0.02273, 0.5, 0.04545, 0.4773, 0.04545, 0.4773, 0.04545, 0.5, 0.04545, 0.5, 0.06818, 0.4773, 0.06818, 0.5, 0.0, 0.5227, 0.0, 0.5227, 0.02273, 0.5, 0.02273, 0.5, 0.02273, 0.5227, 0.02273, 0.5227, 0.04545, 0.5, 0.04545, 0.5, 0.04545, 0.5227, 0.04545, 0.5227, 0.06818, 0.5, 0.06818, 0.5227, 0.0, 0.5455, 0.0, 0.5455, 0.02273, 0.5227, 0.02273, 0.5227, 0.02273, 0.5455, 0.02273, 0.5455, 0.04545, 0.5227, 0.04545, 0.5227, 0.04545, 0.5455, 0.04545, 0.5455, 0.06818, 0.5227, 0.06818, 0.5455, 0.4773, 0.5227, 0.4773, 0.5227, 0.4773, 0.5455, 0.4773, 0.4318, 0.4773, 0.4545, 0.4773, 0.4545, 0.5, 0.4318, 0.5, 0.4318, 0.3636, 0.4545, 0.3636, 0.4545, 0.3864, 0.4318, 0.3864, 0.5682, 0.4091, 0.5455, 0.4091, 0.5455, 0.4091, 0.5682, 0.4091, 0.4318, 0.4091, 0.4545, 0.4091, 0.4545, 0.4318, 0.4318, 0.4318, 0.4318, 0.2727, 0.4545, 0.2727, 0.4545, 0.2955, 0.4318, 0.2955, 0.4318, 0.2955, 0.4545, 0.2955, 0.4545, 0.3182, 0.4318, 0.3182, 0.5, 0.3182, 0.5227, 0.3182, 0.5227, 0.3182, 0.5, 0.3182, 0.5455, 0.1818, 0.5682, 0.1818, 0.5682, 0.1818, 0.5455, 0.1818, 0.4318, 0.2045, 0.4545, 0.2045, 0.4545, 0.2273, 0.4318, 0.2273, 0.4318, 0.2273, 0.4545, 0.2273, 0.4545, 0.25, 0.4318, 0.25, 0.4318, 0.09091, 0.4545, 0.09091, 0.4545, 0.1136, 0.4318, 0.1136, 0.4318, 0.1136, 0.4545, 0.1136, 0.4545, 0.1364, 0.4318, 0.1364, 0.4318, 0.1364, 0.4545, 0.1364, 0.4545, 0.1591, 0.4318, 0.1591, 0.4318, 0.0, 0.4545, 0.0, 0.4545, 0.02273, 0.4318, 0.02273, 0.4318, 0.02273, 0.4545, 0.02273, 0.4545, 0.04545, 0.4318, 0.04545, 0.4318, 0.04545, 0.4545, 0.04545, 0.4545, 0.06818, 0.4318, 0.06818, 0.5455, 0.4545, 0.5682, 0.4545, 0.5682, 0.4773, 0.5455, 0.4773, 0.4545, 0.3864, 0.4773, 0.3864, 0.4773, 0.3864, 0.4545, 0.3864, 0.4545, 0.4091, 0.4318, 0.4091, 0.4318, 0.4091, 0.4545, 0.4091, 0.5455, 0.3864, 0.5682, 0.3864, 0.5682, 0.3864, 0.5455, 0.3864, 0.4545, 0.4545, 0.4773, 0.4545, 0.4773, 0.4773, 0.4545, 0.4773, 0.4773, 0.4545, 0.5, 0.4545, 0.5, 0.4773, 0.4773, 0.4773, 0.5, 0.4545, 0.5227, 0.4545, 0.5227, 0.4773, 0.5, 0.4773, 0.5227, 0.4545, 0.5455, 0.4545, 0.5455, 0.4773, 0.5227, 0.4773, 0.4318, 0.4545, 0.4545, 0.4545, 0.4545, 0.4773, 0.4318, 0.4773, 0.4318, 0.4545, 0.4545, 0.4545, 0.4545, 0.4545, 0.4318, 0.4545, 0.4545, 0.3864, 0.4773, 0.3864, 0.4773, 0.4091, 0.4545, 0.4091, 0.5682, 0.4773, 0.5455, 0.4773, 0.5455, 0.4773, 0.5682, 0.4773, 0.5227, 0.4091, 0.5, 0.4091, 0.5, 0.4091, 0.5227, 0.4091, 0.4318, 0.3864, 0.4545, 0.3864, 0.4545, 0.3864, 0.4318, 0.3864, 0.5, 0.4773, 0.4773, 0.4773, 0.4773, 0.4773, 0.5, 0.4773, 0.4545, 0.4773, 0.4318, 0.4773, 0.4318, 0.4773, 0.4545, 0.4773, 0.5, 0.3864, 0.5227, 0.3864, 0.5227, 0.3864, 0.5, 0.3864, 0.5227, 0.4545, 0.5455, 0.4545, 0.5455, 0.4545, 0.5227, 0.4545, 0.5227, 0.4773, 0.5, 0.4773, 0.5, 0.4773, 0.5227, 0.4773, 0.5, 0.4545, 0.5227, 0.4545, 0.5227, 0.4545, 0.5, 0.4545, 0.4773, 0.4545, 0.5, 0.4545, 0.5, 0.4545, 0.4773, 0.4545, 0.4318, 0.3864, 0.4545, 0.3864, 0.4545, 0.4091, 0.4318, 0.4091, 0.5455, 0.3864, 0.5682, 0.3864, 0.5682, 0.4091, 0.5455, 0.4091, 0.5455, 0.3182, 0.5682, 0.3182, 0.5682, 0.3409, 0.5455, 0.3409, 0.4545, 0.3182, 0.4773, 0.3182, 0.4773, 0.3409, 0.4545, 0.3409, 0.4773, 0.3182, 0.5, 0.3182, 0.5, 0.3409, 0.4773, 0.3409, 0.5, 0.3182, 0.5227, 0.3182, 0.5227, 0.3409, 0.5, 0.3409, 0.5227, 0.3182, 0.5455, 0.3182, 0.5455, 0.3409, 0.5227, 0.3409, 0.4318, 0.3182, 0.4545, 0.3182, 0.4545, 0.3409, 0.4318, 0.3409, 0.5227, 0.3182, 0.5455, 0.3182, 0.5455, 0.3182, 0.5227, 0.3182, 0.4545, 0.3409, 0.4318, 0.3409, 0.4318, 0.3409, 0.4545, 0.3409, 0.4318, 0.25, 0.4545, 0.25, 0.4545, 0.2727, 0.4318, 0.2727, 0.5455, 0.3409, 0.5227, 0.3409, 0.5227, 0.3409, 0.5455, 0.3409, 0.4773, 0.3182, 0.5, 0.3182, 0.5, 0.3182, 0.4773, 0.3182, 0.5, 0.3409, 0.4773, 0.3409, 0.4773, 0.3409, 0.5, 0.3409, 0.5455, 0.3182, 0.5682, 0.3182, 0.5682, 0.3182, 0.5455, 0.3182, 0.5682, 0.3409, 0.5455, 0.3409, 0.5455, 0.3409, 0.5682, 0.3409, 0.5455, 0.25, 0.5682, 0.25, 0.5682, 0.2727, 0.5455, 0.2727, 0.4545, 0.25, 0.4773, 0.25, 0.4773, 0.2727, 0.4545, 0.2727, 0.4773, 0.25, 0.5, 0.25, 0.5, 0.2727, 0.4773, 0.2727, 0.5, 0.25, 0.5227, 0.25, 0.5227, 0.2727, 0.5, 0.2727, 0.4318, 0.25, 0.4545, 0.25, 0.4545, 0.25, 0.4318, 0.25, 0.5, 0.25, 0.5227, 0.25, 0.5227, 0.25, 0.5, 0.25, 0.5227, 0.2727, 0.5, 0.2727, 0.5, 0.2727, 0.5227, 0.2727, 0.5, 0.2727, 0.4773, 0.2727, 0.4773, 0.2727, 0.5, 0.2727, 0.4545, 0.25, 0.4773, 0.25, 0.4773, 0.25, 0.4545, 0.25, 0.5455, 0.1818, 0.5682, 0.1818, 0.5682, 0.2045, 0.5455, 0.2045, 0.5227, 0.25, 0.5455, 0.25, 0.5455, 0.25, 0.5227, 0.25, 0.5455, 0.25, 0.5682, 0.25, 0.5682, 0.25, 0.5455, 0.25, 0.4773, 0.1818, 0.5, 0.1818, 0.5, 0.2045, 0.4773, 0.2045, 0.5, 0.1818, 0.5227, 0.1818, 0.5227, 0.2045, 0.5, 0.2045, 0.5227, 0.1818, 0.5455, 0.1818, 0.5455, 0.2045, 0.5227, 0.2045, 0.4318, 0.1818, 0.4545, 0.1818, 0.4545, 0.2045, 0.4318, 0.2045, 0.4773, 0.2045, 0.4545, 0.2045, 0.4545, 0.2045, 0.4773, 0.2045, 0.5455, 0.2045, 0.5227, 0.2045, 0.5227, 0.2045, 0.5455, 0.2045, 0.5682, 0.2045, 0.5455, 0.2045, 0.5455, 0.2045, 0.5682, 0.2045, 0.5, 0.2045, 0.4773, 0.2045, 0.4773, 0.2045, 0.5, 0.2045, 0.5227, 0.1818, 0.5455, 0.1818, 0.5455, 0.1818, 0.5227, 0.1818, 0.4318, 0.1818, 0.4545, 0.1818, 0.4545, 0.1818, 0.4318, 0.1818, 0.4545, 0.4773, 0.4773, 0.4773, 0.4773, 0.5, 0.4545, 0.5, 0.4545, 0.4318, 0.4773, 0.4318, 0.4773, 0.4545, 0.4545, 0.4545, 0.4545, 0.3636, 0.4773, 0.3636, 0.4773, 0.3864, 0.4545, 0.3864, 0.4545, 0.4091, 0.4773, 0.4091, 0.4773, 0.4318, 0.4545, 0.4318, 0.4545, 0.3409, 0.4773, 0.3409, 0.4773, 0.3636, 0.4545, 0.3636, 0.4545, 0.2727, 0.4773, 0.2727, 0.4773, 0.2955, 0.4545, 0.2955, 0.4545, 0.2955, 0.4773, 0.2955, 0.4773, 0.3182, 0.4545, 0.3182, 0.4545, 0.2045, 0.4773, 0.2045, 0.4773, 0.2273, 0.4545, 0.2273, 0.4545, 0.2273, 0.4773, 0.2273, 0.4773, 0.25, 0.4545, 0.25, 0.4545, 0.1591, 0.4773, 0.1591, 0.4773, 0.1818, 0.4545, 0.1818, 0.4545, 0.09091, 0.4773, 0.09091, 0.4773, 0.1136, 0.4545, 0.1136, 0.4545, 0.1136, 0.4773, 0.1136, 0.4773, 0.1364, 0.4545, 0.1364, 0.4545, 0.1364, 0.4773, 0.1364, 0.4773, 0.1591, 0.4545, 0.1591, 0.4545, 0.06818, 0.4773, 0.06818, 0.4773, 0.09091, 0.4545, 0.09091, 0.4545, 0.0, 0.4773, 0.0, 0.4773, 0.02273, 0.4545, 0.02273, 0.4545, 0.02273, 0.4773, 0.02273, 0.4773, 0.04545, 0.4545, 0.04545, 0.4545, 0.04545, 0.4773, 0.04545, 0.4773, 0.06818, 0.4545, 0.06818, 0.4773, 0.2045, 0.4773, 0.2273, 0.4773, 0.2273, 0.4773, 0.2045, 0.4545, 0.2727, 0.4773, 0.2727, 0.4773, 0.2727, 0.4545, 0.2727, 0.4773, 0.3182, 0.4545, 0.3182, 0.4545, 0.3182, 0.4773, 0.3182, 0.4773, 0.3409, 0.4773, 0.3636, 0.4773, 0.3636, 0.4773, 0.3409, 0.4545, 0.02273, 0.4545, 0.0, 0.4545, 0.0, 0.4545, 0.02273, 0.4773, 0.2273, 0.4773, 0.25, 0.4773, 0.25, 0.4773, 0.2273, 0.4545, 0.3409, 0.4773, 0.3409, 0.4773, 0.3409, 0.4545, 0.3409, 0.4545, 0.4318, 0.4545, 0.4091, 0.4545, 0.4091, 0.4545, 0.4318, 0.4545, 0.09091, 0.4545, 0.06818, 0.4545, 0.06818, 0.4545, 0.09091, 0.4773, 0.2727, 0.4773, 0.2955, 0.4773, 0.2955, 0.4773, 0.2727, 0.4545, 0.04545, 0.4545, 0.02273, 0.4545, 0.02273, 0.4545, 0.04545, 0.4773, 0.4773, 0.4773, 0.5, 0.4773, 0.5, 0.4773, 0.4773, 0.4773, 0.4545, 0.4545, 0.4545, 0.4545, 0.4545, 0.4773, 0.4545, 0.4773, 0.3864, 0.4545, 0.3864, 0.4545, 0.3864, 0.4773, 0.3864, 0.4545, 0.1818, 0.4545, 0.1591, 0.4545, 0.1591, 0.4545, 0.1818, 0.4773, 0.2955, 0.4773, 0.3182, 0.4773, 0.3182, 0.4773, 0.2955, 0.4545, 0.06818, 0.4545, 0.04545, 0.4545, 0.04545, 0.4545, 0.06818, 0.4545, 0.4091, 0.4773, 0.4091, 0.4773, 0.4091, 0.4545, 0.4091, 0.4545, 0.5, 0.4545, 0.4773, 0.4545, 0.4773, 0.4545, 0.5, 0.4773, 0.4318, 0.4773, 0.4545, 0.4773, 0.4545, 0.4773, 0.4318, 0.4545, 0.1136, 0.4545, 0.09091, 0.4545, 0.09091, 0.4545, 0.1136, 0.4773, 0.3636, 0.4773, 0.3864, 0.4773, 0.3864, 0.4773, 0.3636, 0.4545, 0.3636, 0.4545, 0.3409, 0.4545, 0.3409, 0.4545, 0.3636, 0.4545, 0.1364, 0.4545, 0.1136, 0.4545, 0.1136, 0.4545, 0.1364, 0.4545, 0.4545, 0.4545, 0.4318, 0.4545, 0.4318, 0.4545, 0.4545, 0.4773, 0.06818, 0.4773, 0.09091, 0.4773, 0.09091, 0.4773, 0.06818, 0.4545, 0.1591, 0.4545, 0.1364, 0.4545, 0.1364, 0.4545, 0.1591, 0.4773, 0.4091, 0.4773, 0.4318, 0.4773, 0.4318, 0.4773, 0.4091, 0.4773, 0.0, 0.4773, 0.02273, 0.4773, 0.02273, 0.4773, 0.0])
me_plane.update()
me_cylinder_001 = bpy.data.meshes.new('Cylinder.001')
me_cylinder_001.from_pydata([(2.727e-17, 1.0, 0.0), (0.1029, 0.157, 0.1473), (0.5878, 0.809, 0.0), (0.1755, 0.06653, 0.1473), (0.9511, 0.309, 0.0), (0.1811, -0.04933, 0.1473), (0.9511, -0.309, 0.0), (0.1175, -0.1463, 0.1473), (0.5878, -0.809, 0.0), (0.00904, -0.1875, 0.1473), (2.727e-17, -1.0, 0.0), (-0.1029, -0.157, 0.1473), (-0.5878, -0.809, 0.0), (-0.1755, -0.06653, 0.1473), (-0.9511, -0.309, 0.0), (-0.1811, 0.04933, 0.1473), (-0.9511, 0.309, 0.0), (-0.1175, 0.1463, 0.1473), (-0.5878, 0.809, 0.0), (-0.00904, 0.1875, 0.1473), (0.5878, 0.809, 0.1473), (2.727e-17, 1.0, 0.1473), (0.9511, 0.309, 0.1473), (0.9511, -0.309, 0.1473), (0.5878, -0.809, 0.1473), (2.727e-17, -1.0, 0.1473), (-0.5878, -0.809, 0.1473), (-0.9511, -0.309, 0.1473), (-0.9511, 0.309, 0.1473), (-0.5878, 0.809, 0.1473), (0.5409, 0.7445, 0.1473), (2.727e-17, 0.9203, 0.1473), (0.8752, 0.2844, 0.1473), (0.8752, -0.2844, 0.1473), (0.5409, -0.7445, 0.1473), (2.727e-17, -0.9203, 0.1473), (-0.5409, -0.7445, 0.1473), (-0.8752, -0.2844, 0.1473), (-0.8752, 0.2844, 0.1473), (-0.5409, 0.7445, 0.1473), (0.3089, 0.1171, 0.1473), (0.1811, 0.2763, 0.1473), (0.3187, -0.08684, 0.1473), (0.2068, -0.2576, 0.1473), (0.01591, -0.33, 0.1473), (-0.1811, -0.2763, 0.1473), (-0.3089, -0.1171, 0.1473), (-0.3187, 0.08684, 0.1473), (-0.2068, 0.2576, 0.1473), (-0.01591, 0.33, 0.1473), (0.8752, 0.2844, 0.0), (0.5409, 0.7445, 0.0), (0.5409, -0.7445, 0.0), (0.8752, -0.2844, 0.0), (-0.5409, -0.7445, 0.0), (-5.799e-17, -0.9203, 0.0), (-0.8752, 0.2844, 0.0), (-0.8752, -0.2844, 0.0), (-5.799e-17, 0.9203, 0.0), (-0.5409, 0.7445, 0.0), (0.3187, -0.08684, 0.0), (0.3089, 0.1171, 0.0), (0.01591, -0.33, 0.0), (0.2068, -0.2576, 0.0), (-0.3089, -0.1171, 0.0), (-0.1811, -0.2763, 0.0), (-0.2068, 0.2576, 0.0), (-0.3187, 0.08684, 0.0), (0.1811, 0.2763, 0.0), (-0.01591, 0.33, 0.0), (0.1465, 0.05555, 0.2489), (0.0859, 0.1311, 0.2489), (0.1512, -0.04119, 0.2489), (0.09811, -0.1222, 0.2489), (0.007549, -0.1565, 0.2489), (-0.0859, -0.1311, 0.2489), (-0.1465, -0.05555, 0.2489), (-0.1512, 0.04119, 0.2489), (-0.09811, 0.1222, 0.2489), (-0.007549, 0.1565, 0.2489), (0.1755, 0.06653, 0.2489), (0.1029, 0.157, 0.2489), (0.1811, -0.04933, 0.2489), (0.1175, -0.1463, 0.2489), (0.00904, -0.1875, 0.2489), (-0.1029, -0.157, 0.2489), (-0.1755, -0.06653, 0.2489), (-0.1811, 0.04933, 0.2489), (-0.1175, 0.1463, 0.2489), (-0.00904, 0.1875, 0.2489), (0.1465, 0.05555, 0.2003), (0.0859, 0.1311, 0.2003), (0.1512, -0.04119, 0.2003), (0.09811, -0.1222, 0.2003), (0.007549, -0.1565, 0.2003), (-0.0859, -0.1311, 0.2003), (-0.1465, -0.05555, 0.2003), (-0.1512, 0.04119, 0.2003), (-0.09811, 0.1222, 0.2003), (-0.007549, 0.1565, 0.2003), (0.5878, 0.809, 0.2398), (2.727e-17, 1.0, 0.2398), (0.9511, 0.309, 0.2398), (0.9511, -0.309, 0.2398), (0.5878, -0.809, 0.2398), (2.727e-17, -1.0, 0.2398), (-0.5878, -0.809, 0.2398), (-0.9511, -0.309, 0.2398), (-0.9511, 0.309, 0.2398), (-0.5878, 0.809, 0.2398), (0.5409, 0.7445, 0.2398), (2.727e-17, 0.9203, 0.2398), (0.8752, 0.2844, 0.2398), (0.8752, -0.2844, 0.2398), (0.5409, -0.7445, 0.2398), (2.727e-17, -0.9203, 0.2398), (-0.5409, -0.7445, 0.2398), (-0.8752, -0.2844, 0.2398), (-0.8752, 0.2844, 0.2398), (-0.5409, 0.7445, 0.2398)], [], [(0, 21, 20, 2), (2, 20, 22, 4), (4, 22, 23, 6), (6, 23, 24, 8), (8, 24, 25, 10), (10, 25, 26, 12), (12, 26, 27, 14), (14, 27, 28, 16), (5, 3, 80, 82), (16, 28, 29, 18), (18, 29, 21, 0), (33, 34, 114, 113), (32, 33, 113, 112), (26, 25, 105, 106), (39, 31, 111, 119), (30, 32, 112, 110), (20, 21, 101, 100), (38, 39, 119, 118), (28, 27, 107, 108), (23, 22, 102, 103), (31, 30, 110, 111), (41, 40, 30, 31), (46, 36, 54, 64), (42, 43, 33, 32), (40, 42, 60, 61), (44, 45, 35, 34), (35, 45, 65, 55), (46, 47, 37, 36), (36, 35, 55, 54), (48, 49, 39, 38), (47, 48, 66, 67), (1, 3, 40, 41), (3, 5, 42, 40), (5, 7, 43, 42), (7, 9, 44, 43), (9, 11, 45, 44), (11, 13, 46, 45), (13, 15, 47, 46), (15, 17, 48, 47), (17, 19, 49, 48), (19, 1, 41, 49), (49, 41, 68, 69), (38, 37, 57, 56), (37, 47, 67, 57), (41, 31, 58, 68), (43, 44, 62, 63), (48, 38, 56, 66), (32, 30, 51, 50), (30, 40, 61, 51), (31, 39, 59, 58), (39, 49, 69, 59), (42, 32, 50, 60), (45, 46, 64, 65), (34, 33, 53, 52), (33, 43, 63, 53), (44, 34, 52, 62), (79, 78, 98, 99), (19, 17, 88, 89), (13, 11, 85, 86), (7, 5, 82, 83), (1, 19, 89, 81), (15, 13, 86, 87), (9, 7, 83, 84), (3, 1, 81, 80), (17, 15, 87, 88), (11, 9, 84, 85), (71, 70, 80, 81), (70, 72, 82, 80), (72, 73, 83, 82), (73, 74, 84, 83), (74, 75, 85, 84), (75, 76, 86, 85), (76, 77, 87, 86), (77, 78, 88, 87), (78, 79, 89, 88), (79, 71, 81, 89), (90, 91, 99, 98, 97, 96, 95, 94, 93, 92), (76, 75, 95, 96), (73, 72, 92, 93), (71, 79, 99, 91), (77, 76, 96, 97), (74, 73, 93, 94), (70, 71, 91, 90), (78, 77, 97, 98), (75, 74, 94, 95), (72, 70, 90, 92), (111, 110, 100, 101), (110, 112, 102, 100), (112, 113, 103, 102), (113, 114, 104, 103), (114, 115, 105, 104), (115, 116, 106, 105), (116, 117, 107, 106), (117, 118, 108, 107), (118, 119, 109, 108), (119, 111, 101, 109), (24, 23, 103, 104), (29, 28, 108, 109), (34, 35, 115, 114), (22, 20, 100, 102), (27, 26, 106, 107), (35, 36, 116, 115), (36, 37, 117, 116), (25, 24, 104, 105), (21, 29, 109, 101), (37, 38, 118, 117)])
_k = {(1, 3): 0.52941, (3, 5): 0.52941, (5, 7): 0.52941, (7, 9): 0.52941, (9, 11): 0.52941, (11, 13): 0.52941, (13, 15): 0.52941, (15, 17): 0.52941, (17, 19): 0.52941, (1, 19): 0.52941, (80, 81): 0.48235, (80, 82): 0.48235, (82, 83): 0.48235, (83, 84): 0.48235, (84, 85): 0.48235, (85, 86): 0.48235, (86, 87): 0.48235, (87, 88): 0.48235, (88, 89): 0.48235, (81, 89): 0.48235, (90, 91): 0.5098, (90, 92): 0.5098, (92, 93): 0.5098, (93, 94): 0.5098, (94, 95): 0.5098, (95, 96): 0.5098, (96, 97): 0.5098, (97, 98): 0.5098, (98, 99): 0.5098, (91, 99): 0.5098, (100, 101): 0.51373, (100, 102): 0.51373, (102, 103): 0.51373, (103, 104): 0.51373, (104, 105): 0.51373, (105, 106): 0.51373, (106, 107): 0.51373, (107, 108): 0.51373, (108, 109): 0.51373, (101, 109): 0.51373, (110, 111): 0.51765, (110, 112): 0.51765, (112, 113): 0.51765, (113, 114): 0.51765, (114, 115): 0.51765, (115, 116): 0.51765, (116, 117): 0.51765, (117, 118): 0.51765, (118, 119): 0.51765, (111, 119): 0.51765}
me_cylinder_001.attributes.new('crease_edge', 'FLOAT', 'EDGE').data.foreach_set('value', [_k.get((min(e.vertices), max(e.vertices)), 0.0) for e in me_cylinder_001.edges])
_uv = me_cylinder_001.uv_layers.new(name='UVMap')
_uv.uv.foreach_set('vector', [1.0, 0.5, 1.0, 1.0, 0.9, 1.0, 0.9, 0.5, 0.9, 0.5, 0.9, 1.0, 0.8, 1.0, 0.8, 0.5, 0.8, 0.5, 0.8, 1.0, 0.7, 1.0, 0.7, 0.5, 0.7, 0.5, 0.7, 1.0, 0.6, 1.0, 0.6, 0.5, 0.6, 0.5, 0.6, 1.0, 0.5, 1.0, 0.5, 0.5, 0.5, 0.5, 0.5, 1.0, 0.4, 1.0, 0.4, 0.5, 0.4, 0.5, 0.4, 1.0, 0.3, 1.0, 0.3, 0.5, 0.3, 0.5, 0.3, 1.0, 0.2, 1.0, 0.2, 0.5, 0.3379, 0.2785, 0.3043, 0.3247, 0.3043, 0.3247, 0.3379, 0.2785, 0.2, 0.5, 0.2, 1.0, 0.1, 1.0, 0.1, 0.5, 0.1, 0.5, 0.1, 1.0, -7.451e-08, 1.0, -7.451e-08, 0.5, 0.4601, 0.1817, 0.3798, 0.07132, 0.3798, 0.07132, 0.4601, 0.1817, 0.4601, 0.3183, 0.4601, 0.1817, 0.4601, 0.1817, 0.4601, 0.3183, 0.4, 1.0, 0.5, 1.0, 0.5, 1.0, 0.4, 1.0, 0.1202, 0.4287, 0.25, 0.4709, 0.25, 0.4709, 0.1202, 0.4287, 0.3798, 0.4287, 0.4601, 0.3183, 0.4601, 0.3183, 0.3798, 0.4287, 0.9, 1.0, 1.0, 1.0, 1.0, 1.0, 0.9, 1.0, 0.03994, 0.3183, 0.1202, 0.4287, 0.1202, 0.4287, 0.03994, 0.3183, 0.2, 1.0, 0.3, 1.0, 0.3, 1.0, 0.2, 1.0, 0.7, 1.0, 0.8, 1.0, 0.8, 1.0, 0.7, 1.0, 0.25, 0.4709, 0.3798, 0.4287, 0.3798, 0.4287, 0.25, 0.4709, 0.25, 0.4126, 0.3456, 0.3815, 0.3798, 0.4287, 0.25, 0.4709, 0.1544, 0.1185, 0.1202, 0.07132, 0.1202, 0.07132, 0.1544, 0.1185, 0.4046, 0.3002, 0.4046, 0.1998, 0.4601, 0.1817, 0.4601, 0.3183, 0.3456, 0.3815, 0.4046, 0.3002, 0.4046, 0.3002, 0.3456, 0.3815, 0.3456, 0.1185, 0.25, 0.0874, 0.25, 0.02913, 0.3798, 0.07132, 0.25, 0.02913, 0.25, 0.0874, 0.25, 0.0874, 0.25, 0.02913, 0.1544, 0.1185, 0.09536, 0.1998, 0.03994, 0.1817, 0.1202, 0.07132, 0.1202, 0.07132, 0.25, 0.02913, 0.25, 0.02913, 0.1202, 0.07132, 0.09536, 0.3002, 0.1544, 0.3815, 0.1202, 0.4287, 0.03994, 0.3183, 0.09536, 0.1998, 0.09536, 0.3002, 0.09536, 0.3002, 0.09536, 0.1998, 0.25, 0.3424, 0.3043, 0.3247, 0.3456, 0.3815, 0.25, 0.4126, 0.3043, 0.3247, 0.3379, 0.2785, 0.4046, 0.3002, 0.3456, 0.3815, 0.3379, 0.2785, 0.3379, 0.2215, 0.4046, 0.1998, 0.4046, 0.3002, 0.3379, 0.2215, 0.3043, 0.1753, 0.3456, 0.1185, 0.4046, 0.1998, 0.3043, 0.1753, 0.25, 0.1576, 0.25, 0.0874, 0.3456, 0.1185, 0.25, 0.1576, 0.1957, 0.1753, 0.1544, 0.1185, 0.25, 0.0874, 0.1957, 0.1753, 0.1621, 0.2215, 0.09536, 0.1998, 0.1544, 0.1185, 0.1621, 0.2215, 0.1621, 0.2785, 0.09536, 0.3002, 0.09536, 0.1998, 0.1621, 0.2785, 0.1957, 0.3247, 0.1544, 0.3815, 0.09536, 0.3002, 0.1957, 0.3247, 0.25, 0.3424, 0.25, 0.4126, 0.1544, 0.3815, 0.1544, 0.3815, 0.25, 0.4126, 0.25, 0.4126, 0.1544, 0.3815, 0.03994, 0.3183, 0.03994, 0.1817, 0.03994, 0.1817, 0.03994, 0.3183, 0.03994, 0.1817, 0.09536, 0.1998, 0.09536, 0.1998, 0.03994, 0.1817, 0.25, 0.4126, 0.25, 0.4709, 0.25, 0.4709, 0.25, 0.4126, 0.4046, 0.1998, 0.3456, 0.1185, 0.3456, 0.1185, 0.4046, 0.1998, 0.09536, 0.3002, 0.03994, 0.3183, 0.03994, 0.3183, 0.09536, 0.3002, 0.4601, 0.3183, 0.3798, 0.4287, 0.3798, 0.4287, 0.4601, 0.3183, 0.3798, 0.4287, 0.3456, 0.3815, 0.3456, 0.3815, 0.3798, 0.4287, 0.25, 0.4709, 0.1202, 0.4287, 0.1202, 0.4287, 0.25, 0.4709, 0.1202, 0.4287, 0.1544, 0.3815, 0.1544, 0.3815, 0.1202, 0.4287, 0.4046, 0.3002, 0.4601, 0.3183, 0.4601, 0.3183, 0.4046, 0.3002, 0.25, 0.0874, 0.1544, 0.1185, 0.1544, 0.1185, 0.25, 0.0874, 0.3798, 0.07132, 0.4601, 0.1817, 0.4601, 0.1817, 0.3798, 0.07132, 0.4601, 0.1817, 0.4046, 0.1998, 0.4046, 0.1998, 0.4601, 0.1817, 0.3456, 0.1185, 0.3798, 0.07132, 0.3798, 0.07132, 0.3456, 0.1185, 0.2047, 0.3124, 0.1766, 0.2738, 0.1766, 0.2738, 0.2047, 0.3124, 0.1957, 0.3247, 0.1621, 0.2785, 0.1621, 0.2785, 0.1957, 0.3247, 0.1957, 0.1753, 0.25, 0.1576, 0.25, 0.1576, 0.1957, 0.1753, 0.3379, 0.2215, 0.3379, 0.2785, 0.3379, 0.2785, 0.3379, 0.2215, 0.25, 0.3424, 0.1957, 0.3247, 0.1957, 0.3247, 0.25, 0.3424, 0.1621, 0.2215, 0.1957, 0.1753, 0.1957, 0.1753, 0.1621, 0.2215, 0.3043, 0.1753, 0.3379, 0.2215, 0.3379, 0.2215, 0.3043, 0.1753, 0.3043, 0.3247, 0.25, 0.3424, 0.25, 0.3424, 0.3043, 0.3247, 0.1621, 0.2785, 0.1621, 0.2215, 0.1621, 0.2215, 0.1621, 0.2785, 0.25, 0.1576, 0.3043, 0.1753, 0.3043, 0.1753, 0.25, 0.1576, 0.25, 0.3271, 0.2953, 0.3124, 0.3043, 0.3247, 0.25, 0.3424, 0.2953, 0.3124, 0.3234, 0.2738, 0.3379, 0.2785, 0.3043, 0.3247, 0.3234, 0.2738, 0.3234, 0.2262, 0.3379, 0.2215, 0.3379, 0.2785, 0.3234, 0.2262, 0.2953, 0.1876, 0.3043, 0.1753, 0.3379, 0.2215, 0.2953, 0.1876, 0.25, 0.1729, 0.25, 0.1576, 0.3043, 0.1753, 0.25, 0.1729, 0.2047, 0.1876, 0.1957, 0.1753, 0.25, 0.1576, 0.2047, 0.1876, 0.1766, 0.2262, 0.1621, 0.2215, 0.1957, 0.1753, 0.1766, 0.2262, 0.1766, 0.2738, 0.1621, 0.2785, 0.1621, 0.2215, 0.1766, 0.2738, 0.2047, 0.3124, 0.1957, 0.3247, 0.1621, 0.2785, 0.2047, 0.3124, 0.25, 0.3271, 0.25, 0.3424, 0.1957, 0.3247, 0.2953, 0.3124, 0.25, 0.3271, 0.2047, 0.3124, 0.1766, 0.2738, 0.1766, 0.2262, 0.2047, 0.1876, 0.25, 0.1729, 0.2953, 0.1876, 0.3234, 0.2262, 0.3234, 0.2738, 0.2047, 0.1876, 0.25, 0.1729, 0.25, 0.1729, 0.2047, 0.1876, 0.3234, 0.2262, 0.3234, 0.2738, 0.3234, 0.2738, 0.3234, 0.2262, 0.25, 0.3271, 0.2047, 0.3124, 0.2047, 0.3124, 0.25, 0.3271, 0.1766, 0.2262, 0.2047, 0.1876, 0.2047, 0.1876, 0.1766, 0.2262, 0.2953, 0.1876, 0.3234, 0.2262, 0.3234, 0.2262, 0.2953, 0.1876, 0.2953, 0.3124, 0.25, 0.3271, 0.25, 0.3271, 0.2953, 0.3124, 0.1766, 0.2738, 0.1766, 0.2262, 0.1766, 0.2262, 0.1766, 0.2738, 0.25, 0.1729, 0.2953, 0.1876, 0.2953, 0.1876, 0.25, 0.1729, 0.3234, 0.2738, 0.2953, 0.3124, 0.2953, 0.3124, 0.3234, 0.2738, 0.25, 0.4709, 0.3798, 0.4287, 0.3911, 0.4442, 0.25, 0.49, 0.3798, 0.4287, 0.4601, 0.3183, 0.4783, 0.3242, 0.3911, 0.4442, 0.4601, 0.3183, 0.4601, 0.1817, 0.4783, 0.1758, 0.4783, 0.3242, 0.4601, 0.1817, 0.3798, 0.07132, 0.3911, 0.05584, 0.4783, 0.1758, 0.3798, 0.07132, 0.25, 0.02913, 0.25, 0.01, 0.3911, 0.05584, 0.25, 0.02913, 0.1202, 0.07132, 0.1089, 0.05584, 0.25, 0.01, 0.1202, 0.07132, 0.03994, 0.1817, 0.02175, 0.1758, 0.1089, 0.05584, 0.03994, 0.1817, 0.03994, 0.3183, 0.02175, 0.3242, 0.02175, 0.1758, 0.03994, 0.3183, 0.1202, 0.4287, 0.1089, 0.4442, 0.02175, 0.3242, 0.1202, 0.4287, 0.25, 0.4709, 0.25, 0.49, 0.1089, 0.4442, 0.6, 1.0, 0.7, 1.0, 0.7, 1.0, 0.6, 1.0, 0.1, 1.0, 0.2, 1.0, 0.2, 1.0, 0.1, 1.0, 0.3798, 0.07132, 0.25, 0.02913, 0.25, 0.02913, 0.3798, 0.07132, 0.8, 1.0, 0.9, 1.0, 0.9, 1.0, 0.8, 1.0, 0.3, 1.0, 0.4, 1.0, 0.4, 1.0, 0.3, 1.0, 0.25, 0.02913, 0.1202, 0.07132, 0.1202, 0.07132, 0.25, 0.02913, 0.1202, 0.07132, 0.03994, 0.1817, 0.03994, 0.1817, 0.1202, 0.07132, 0.5, 1.0, 0.6, 1.0, 0.6, 1.0, 0.5, 1.0, -7.451e-08, 1.0, 0.1, 1.0, 0.1, 1.0, -7.451e-08, 1.0, 0.03994, 0.1817, 0.03994, 0.3183, 0.03994, 0.3183, 0.03994, 0.1817])
me_cylinder_001.update()
me_plane_001 = bpy.data.meshes.new('Plane.001')
me_plane_001.from_pydata([(-0.09091, -1.0, 0.0), (0.09091, -1.0, 0.0), (-0.09091, -0.8182, 0.0), (-0.09091, -0.6364, 0.0), (-0.09091, -0.4703, 0.0), (-0.09091, -0.2727, 0.0), (-0.09091, -0.09091, 0.0), (0.04545, -0.1818, -0.02415), (0.09091, -0.8182, 0.0), (0.09091, -0.6364, 0.0), (0.09091, -0.4703, 0.0), (0.09091, -0.2727, 0.0), (0.09091, -0.09091, 0.0), (0.04545, -0.2273, -0.02415), (-0.1364, -1.0, 0.0), (-0.04545, -1.0, 0.0), (2.235e-08, -1.0, 0.0), (0.04545, -1.0, 0.0), (0.1364, -1.0, 0.0), (-0.09091, -0.9545, 0.0), (-0.09091, -0.9091, 0.0), (-0.09091, -0.8636, 0.0), (-0.09091, -0.7727, 0.0), (-0.09091, -0.7273, 0.0), (-0.09091, -0.6818, 0.0), (-0.09091, -0.5909, 0.0), (-0.09091, -0.5455, 0.0), (-0.09091, -0.5157, 0.0), (-0.09091, -0.4091, 0.0), (-0.09091, -0.3636, 0.0), (-0.09091, -0.3182, 0.0), (-0.09091, -0.2477, 0.0), (-0.09091, -0.2022, 0.0), (-0.09091, -0.1364, 0.0), (-0.09091, -0.04545, 0.0), (-0.09091, 2.235e-08, 0.0), (0.09091, -0.9545, 0.0), (0.09091, -0.9091, 0.0), (0.09091, -0.8636, 0.0), (0.09091, -0.7727, 0.0), (0.09091, -0.7273, 0.0), (0.09091, -0.6818, 0.0), (0.09091, -0.5909, 0.0), (0.09091, -0.5455, 0.0), (0.09091, -0.5157, 0.0), (0.09091, -0.4091, 0.0), (0.09091, -0.3636, 0.0), (0.09091, -0.3182, 0.0), (0.09091, -0.2477, 0.0), (0.09091, -0.2022, 0.0), (0.09091, -0.1364, 0.0), (0.09091, -0.04545, 0.0), (0.09091, 2.235e-08, 0.0), (-0.1364, -0.8182, 0.0), (-0.1364, -0.6364, 0.0), (-0.1364, -0.4545, 0.0), (-0.1364, -0.2727, 0.0), (-0.1364, -0.09091, 0.0), (0.04545, -0.8182, 0.0), (1.49e-08, -0.8182, 0.0), (-0.04545, -0.8182, 0.0), (0.04545, -0.6364, 0.0), (7.451e-09, -0.6364, 0.0), (-0.04545, -0.6364, 0.0), (0.04545, -0.4545, 0.0), (7.451e-09, -0.4703, 0.0), (-0.04545, -0.4545, 0.0), (0.04545, -0.2727, 0.0), (7.451e-09, -0.2727, 0.0), (-0.04545, -0.2727, 0.0), (0.04545, -0.09091, 0.0), (0.0, -0.09091, 0.0), (-0.04545, -0.09091, 0.0), (3.725e-09, -0.2022, -0.02415), (5.588e-09, -0.2477, -0.02415), (-0.04545, -0.1818, -0.02415), (0.1364, -0.8182, 0.0), (0.1364, -0.6364, 0.0), (0.1364, -0.4545, 0.0), (0.1364, -0.2727, 0.0), (0.1364, -0.09091, 0.0), (-0.04545, -0.2273, -0.02415), (0.1364, -0.04545, 0.0), (0.1364, 2.235e-08, 0.0), (0.1364, -0.2273, 0.0), (0.1364, -0.1818, 0.0), (0.1364, -0.1364, 0.0), (0.1364, -0.4091, 0.0), (0.1364, -0.3636, 0.0), (0.1364, -0.3182, 0.0), (0.1364, -0.5909, 0.0), (0.1364, -0.5455, 0.0), (0.1364, -0.5, 0.0), (0.1364, -0.7727, 0.0), (0.1364, -0.7273, 0.0), (0.1364, -0.6818, 0.0), (0.1364, -0.9545, 0.0), (0.1364, -0.9091, 0.0), (0.1364, -0.8636, 0.0), (-0.04545, -0.04545, 0.0), (-0.04545, 2.235e-08, 0.0), (-1.863e-09, -0.04545, 0.0), (-3.725e-09, 2.235e-08, 0.0), (0.04545, -0.04545, 0.0), (0.04545, 2.235e-08, 0.0), (-0.04545, -0.2273, 0.0), (-0.04545, -0.1818, 0.0), (-0.04545, -0.1364, 0.0), (5.588e-09, -0.2477, 0.0), (3.725e-09, -0.2022, 0.0), (1.863e-09, -0.1364, 0.0), (0.04545, -0.2273, 0.0), (0.04545, -0.1818, 0.0), (0.04545, -0.1364, 0.0), (-0.04545, -0.4091, 0.0), (-0.04545, -0.3636, 0.0), (-0.04545, -0.3182, 0.0), (7.451e-09, -0.4091, 0.0), (7.451e-09, -0.3636, 0.0), (7.451e-09, -0.3182, 0.0), (0.04545, -0.4091, 0.0), (0.04545, -0.3636, 0.0), (0.04545, -0.3182, 0.0), (-0.04545, -0.5909, 0.0), (-0.04545, -0.5455, 0.0), (-0.04545, -0.5, 0.0), (7.451e-09, -0.5909, 0.0), (7.451e-09, -0.5455, 0.0), (7.451e-09, -0.5157, 0.0), (0.04545, -0.5909, 0.0), (0.04545, -0.5455, 0.0), (0.04545, -0.5, 0.0), (-0.04545, -0.7727, 0.0), (-0.04545, -0.7273, 0.0), (-0.04545, -0.6818, 0.0), (1.304e-08, -0.7727, 0.0), (1.118e-08, -0.7273, 0.0), (9.313e-09, -0.6818, 0.0), (0.04545, -0.7727, 0.0), (0.04545, -0.7273, 0.0), (0.04545, -0.6818, 0.0), (-0.04545, -0.9545, 0.0), (-0.04545, -0.9091, 0.0), (-0.04545, -0.8636, 0.0), (2.049e-08, -0.9545, 0.0), (1.863e-08, -0.9091, 0.0), (1.676e-08, -0.8636, 0.0), (0.04545, -0.9545, 0.0), (0.04545, -0.9091, 0.0), (0.04545, -0.8636, 0.0), (-0.1364, -0.04545, 0.0), (-0.1364, 2.235e-08, 0.0), (-0.1364, -0.2273, 0.0), (-0.1364, -0.1818, 0.0), (-0.1364, -0.1364, 0.0), (-0.1364, -0.4091, 0.0), (-0.1364, -0.3636, 0.0), (-0.1364, -0.3182, 0.0), (-0.1364, -0.5909, 0.0), (-0.1364, -0.5455, 0.0), (-0.1364, -0.5, 0.0), (-0.1364, -0.7727, 0.0), (-0.1364, -0.7273, 0.0), (-0.1364, -0.6818, 0.0), (-0.1364, -0.9545, 0.0), (-0.1364, -0.9091, 0.0), (-0.1364, -0.8636, 0.0), (0.1364, -0.1818, -0.02415), (0.1364, -0.2273, -0.02415), (-0.04545, -0.09091, -0.02188), (-0.09091, -0.09091, -0.02188), (0.09091, -0.2022, -0.02415), (0.1364, -0.09091, -0.02188), (0.09091, -0.09091, -0.02188), (0.09091, -0.2477, -0.02415), (-0.09091, -0.04545, -0.02188), (0.09091, -0.04545, -0.02188), (-0.1364, -0.09091, -0.02188), (0.04545, -0.09091, -0.02188), (0.0, -0.09091, -0.02188), (-0.09091, -0.2022, -0.02415), (-0.09091, -0.2477, -0.02415), (0.1364, -0.04545, -0.02188), (-0.04545, -0.04545, -0.02188), (-1.863e-09, -0.04545, -0.02188), (-0.1364, -0.1818, -0.02415), (0.04545, -0.04545, -0.02188), (-0.1364, -0.2273, -0.02415), (-0.1364, -0.04545, -0.02188), (-0.09091, -0.3636, -0.02245), (-0.09091, -0.3182, -0.02245), (0.09091, -0.3636, -0.02245), (0.09091, -0.3182, -0.02245), (0.1364, -0.3636, -0.02245), (0.1364, -0.3182, -0.02245), (-0.04545, -0.3636, -0.02245), (-0.04545, -0.3182, -0.02245), (7.451e-09, -0.3636, -0.02245), (7.451e-09, -0.3182, -0.02245), (0.04545, -0.3636, -0.02245), (0.04545, -0.3182, -0.02245), (-0.1364, -0.3636, -0.02245), (-0.1364, -0.3182, -0.02245), (-0.09091, -0.5157, -0.01699), (-0.09091, -0.4703, -0.01699), (0.09091, -0.5157, -0.01699), (0.09091, -0.4703, -0.01699), (-0.04545, -0.4545, -0.01699), (0.1364, -0.4545, -0.01699), (-0.1364, -0.4545, -0.01699), (0.04545, -0.4545, -0.01699), (7.451e-09, -0.4703, -0.01699), (0.1364, -0.5, -0.01699), (-0.04545, -0.5, -0.01699), (7.451e-09, -0.5157, -0.01699), (0.04545, -0.5, -0.01699), (-0.1364, -0.5, -0.01699), (-0.04545, -0.6364, -0.01908), (-0.09091, -0.6364, -0.01908), (0.1364, -0.6364, -0.01908), (0.09091, -0.6364, -0.01908), (-0.09091, -0.5909, -0.01908), (0.09091, -0.5909, -0.01908), (-0.1364, -0.6364, -0.01908), (0.04545, -0.6364, -0.01908), (7.451e-09, -0.6364, -0.01908), (0.1364, -0.5909, -0.01908), (-0.04545, -0.5909, -0.01908), (7.451e-09, -0.5909, -0.01908), (0.04545, -0.5909, -0.01908), (-0.1364, -0.5909, -0.01908), (-0.0846, -0.851, 0.01274), (-0.0846, -0.8182, 0.01274), (-0.0846, -0.7197, 0.01274), (-0.0846, -0.6869, 0.01274), (-0.0846, -0.3063, 0.01274), (-0.0846, -0.2734, 0.01274), (-0.0846, -0.1371, 0.01274), (-0.0846, -0.1042, 0.01274), (-0.05177, -0.8182, 0.01274), (-0.05177, -0.6869, 0.01274), (-0.05177, -0.4425, 0.01274), (-0.0846, -0.4538, 0.01274), (-0.05177, -0.2734, 0.01274), (-0.05177, -0.1042, 0.01274), (-0.0846, -0.9495, 0.01274), (-0.05177, -0.9495, 0.01274), (-0.0846, -0.9167, 0.01274), (-0.0846, -0.8838, 0.01274), (-0.0846, -0.7854, 0.01274), (-0.0846, -0.7525, 0.01274), (-0.0846, -0.5788, 0.01274), (-0.0846, -0.546, 0.01274), (-0.0846, -0.5245, 0.01274), (-0.0846, -0.4096, 0.01274), (-0.0846, -0.3768, 0.01274), (-0.0846, -0.2554, 0.01274), (-0.0846, -0.1846, 0.01274), (-0.0846, -0.03914, 0.01274), (-0.0846, -0.006314, 0.01274), (-0.05177, -0.03914, 0.01274), (-0.05177, -0.006314, 0.01274), (-0.05177, -0.1371, 0.01274), (-0.05177, -0.2406, 0.01274), (-0.05177, -0.1699, 0.01274), (-0.05177, -0.3063, 0.01274), (-0.05177, -0.4096, 0.01274), (-0.05177, -0.3768, 0.01274), (-0.05177, -0.5788, 0.01274), (-0.05177, -0.546, 0.01274), (-0.05177, -0.5132, 0.01274), (-0.05177, -0.7197, 0.01274), (-0.05177, -0.7854, 0.01274), (-0.05177, -0.7525, 0.01274), (-0.05177, -0.851, 0.01274), (-0.05177, -0.9167, 0.01274), (-0.05177, -0.8838, 0.01274)], [], [(166, 21, 2, 53), (163, 24, 3, 54), (66, 4, 204, 207), (157, 30, 5, 56), (154, 33, 6, 57), (6, 72, 169, 170), (149, 38, 8, 58), (140, 41, 9, 61), (10, 64, 210, 206), (122, 47, 11, 67), (113, 50, 12, 70), (99, 34, 175, 183), (51, 82, 83, 52), (50, 86, 80, 12), (11, 79, 84, 48), (109, 106, 75, 73), (49, 85, 86, 50), (47, 89, 79, 11), (10, 78, 87, 45), (45, 87, 88, 46), (116, 30, 190, 196), (78, 10, 206, 208), (3, 63, 217, 218), (42, 90, 91, 43), (43, 91, 92, 44), (41, 95, 77, 9), (8, 76, 93, 39), (39, 93, 94, 40), (40, 94, 95, 41), (38, 98, 76, 8), (1, 18, 96, 36), (36, 96, 97, 37), (37, 97, 98, 38), (13, 174, 171, 7), (31, 5, 236, 256), (12, 80, 172, 173), (99, 101, 102, 100), (74, 13, 7, 73), (101, 103, 104, 102), (81, 74, 73, 75), (103, 51, 52, 104), (63, 3, 234, 240), (107, 110, 71, 72), (110, 113, 70, 71), (125, 27, 253, 270), (105, 108, 74, 81), (133, 134, 271, 273), (69, 68, 108, 105), (49, 112, 7, 171), (106, 109, 110, 107), (68, 67, 111, 108), (111, 48, 174, 13), (109, 112, 113, 110), (67, 11, 48, 111), (106, 32, 180, 75), (112, 49, 50, 113), (29, 28, 254, 255), (116, 119, 68, 69), (119, 122, 67, 68), (132, 133, 273, 272), (0, 15, 246, 245), (156, 29, 189, 201), (66, 65, 117, 114), (114, 117, 118, 115), (29, 115, 195, 189), (65, 64, 120, 117), (117, 120, 121, 118), (122, 119, 198, 200), (64, 10, 45, 120), (120, 45, 46, 121), (215, 205, 206, 210), (218, 217, 227, 221), (4, 55, 209, 204), (125, 128, 214, 213), (63, 62, 225, 217), (100, 35, 259, 261), (25, 123, 268, 251), (129, 126, 228, 229), (123, 126, 127, 124), (124, 127, 128, 125), (25, 158, 230, 221), (126, 129, 130, 127), (127, 130, 131, 128), (62, 61, 224, 225), (129, 42, 43, 130), (130, 43, 44, 131), (28, 4, 242, 254), (134, 137, 62, 63), (137, 140, 61, 62), (60, 132, 272, 239), (34, 99, 260, 258), (27, 26, 252, 253), (60, 59, 135, 132), (132, 135, 136, 133), (133, 136, 137, 134), (59, 58, 138, 135), (135, 138, 139, 136), (136, 139, 140, 137), (58, 8, 39, 138), (138, 39, 40, 139), (139, 40, 41, 140), (142, 143, 274, 276), (143, 146, 59, 60), (146, 149, 58, 59), (134, 63, 240, 271), (26, 25, 251, 252), (141, 142, 276, 275), (15, 16, 144, 141), (141, 144, 145, 142), (142, 145, 146, 143), (16, 17, 147, 144), (144, 147, 148, 145), (145, 148, 149, 146), (17, 1, 36, 147), (147, 36, 37, 148), (148, 37, 38, 149), (51, 103, 186, 176), (150, 34, 35, 151), (56, 5, 31, 152), (85, 49, 171, 167), (153, 32, 33, 154), (55, 4, 28, 155), (155, 28, 29, 156), (118, 121, 199, 197), (9, 77, 219, 220), (158, 25, 26, 159), (159, 26, 27, 160), (53, 2, 22, 161), (161, 22, 23, 162), (162, 23, 24, 163), (14, 0, 19, 164), (164, 19, 20, 165), (165, 20, 21, 166), (173, 172, 182, 176), (31, 105, 81, 181), (32, 153, 185, 180), (48, 84, 168, 174), (170, 169, 183, 175), (169, 179, 184, 183), (179, 178, 186, 184), (178, 173, 176, 186), (177, 170, 175, 188), (57, 6, 170, 177), (181, 81, 75, 180), (82, 51, 176, 182), (112, 109, 73, 7), (152, 31, 181, 187), (101, 99, 183, 184), (34, 150, 188, 175), (108, 111, 13, 74), (70, 12, 173, 178), (103, 101, 184, 186), (71, 70, 178, 179), (72, 71, 179, 169), (187, 181, 180, 185), (174, 168, 167, 171), (191, 193, 194, 192), (189, 195, 196, 190), (195, 197, 198, 196), (197, 199, 200, 198), (199, 191, 192, 200), (201, 189, 190, 202), (121, 46, 191, 199), (30, 157, 202, 190), (216, 203, 204, 209), (47, 122, 200, 192), (115, 118, 197, 195), (119, 116, 196, 198), (46, 88, 193, 191), (89, 47, 192, 194), (205, 212, 208, 206), (203, 213, 207, 204), (213, 214, 211, 207), (214, 215, 210, 211), (160, 27, 203, 216), (128, 131, 215, 214), (64, 65, 211, 210), (65, 66, 207, 211), (27, 125, 213, 203), (220, 219, 226, 222), (131, 44, 205, 215), (44, 92, 212, 205), (217, 225, 228, 227), (225, 224, 229, 228), (224, 220, 222, 229), (223, 218, 221, 230), (123, 25, 221, 227), (42, 129, 229, 222), (90, 42, 222, 226), (126, 123, 227, 228), (61, 9, 220, 224), (54, 3, 218, 223), (258, 260, 261, 259), (237, 262, 244, 238), (236, 243, 263, 256), (257, 264, 262, 237), (235, 265, 243, 236), (242, 241, 266, 254), (254, 266, 267, 255), (251, 268, 269, 252), (252, 269, 270, 253), (233, 271, 240, 234), (232, 239, 272, 249), (249, 272, 273, 250), (250, 273, 271, 233), (231, 274, 239, 232), (245, 246, 275, 247), (247, 275, 276, 248), (248, 276, 274, 231), (123, 124, 269, 268), (4, 66, 241, 242), (115, 29, 255, 267), (116, 69, 243, 265), (19, 0, 245, 247), (124, 125, 270, 269), (30, 116, 265, 235), (33, 32, 257, 237), (2, 21, 231, 232), (66, 114, 266, 241), (20, 19, 247, 248), (99, 100, 261, 260), (72, 6, 238, 244), (105, 31, 256, 263), (3, 24, 233, 234), (114, 115, 267, 266), (21, 20, 248, 231), (32, 106, 264, 257), (35, 34, 258, 259), (107, 72, 244, 262), (22, 2, 232, 249), (69, 105, 263, 243), (5, 30, 235, 236), (23, 22, 249, 250), (6, 33, 237, 238), (143, 60, 239, 274), (24, 23, 250, 233), (106, 107, 262, 264), (15, 141, 275, 246)])
_uv = me_plane_001.uv_layers.new(name='UVMap')
_uv.uv.foreach_set('vector', [0.4318, 0.06818, 0.4545, 0.06818, 0.4545, 0.09091, 0.4318, 0.09091, 0.4318, 0.1591, 0.4545, 0.1591, 0.4545, 0.1818, 0.4318, 0.1818, 0.4773, 0.2727, 0.4545, 0.2727, 0.4545, 0.2727, 0.4773, 0.2727, 0.4318, 0.3409, 0.4545, 0.3409, 0.4545, 0.3636, 0.4318, 0.3636, 0.4318, 0.4318, 0.4545, 0.4318, 0.4545, 0.4545, 0.4318, 0.4545, 0.4545, 0.4545, 0.4773, 0.4545, 0.4773, 0.4545, 0.4545, 0.4545, 0.5227, 0.06818, 0.5455, 0.06818, 0.5455, 0.09091, 0.5227, 0.09091, 0.5227, 0.1591, 0.5455, 0.1591, 0.5455, 0.1818, 0.5227, 0.1818, 0.5455, 0.2727, 0.5227, 0.2727, 0.5227, 0.2727, 0.5455, 0.2727, 0.5227, 0.3409, 0.5455, 0.3409, 0.5455, 0.3636, 0.5227, 0.3636, 0.5227, 0.4318, 0.5455, 0.4318, 0.5455, 0.4545, 0.5227, 0.4545, 0.4773, 0.4773, 0.4545, 0.4773, 0.4545, 0.4773, 0.4773, 0.4773, 0.5455, 0.4773, 0.5682, 0.4773, 0.5682, 0.5, 0.5455, 0.5, 0.5455, 0.4318, 0.5682, 0.4318, 0.5682, 0.4545, 0.5455, 0.4545, 0.5455, 0.3636, 0.5682, 0.3636, 0.5682, 0.3864, 0.5455, 0.3864, 0.5, 0.4091, 0.4773, 0.4091, 0.4773, 0.4091, 0.5, 0.4091, 0.5455, 0.4091, 0.5682, 0.4091, 0.5682, 0.4318, 0.5455, 0.4318, 0.5455, 0.3409, 0.5682, 0.3409, 0.5682, 0.3636, 0.5455, 0.3636, 0.5455, 0.2727, 0.5682, 0.2727, 0.5682, 0.2955, 0.5455, 0.2955, 0.5455, 0.2955, 0.5682, 0.2955, 0.5682, 0.3182, 0.5455, 0.3182, 0.4773, 0.3409, 0.4545, 0.3409, 0.4545, 0.3409, 0.4773, 0.3409, 0.5682, 0.2727, 0.5455, 0.2727, 0.5455, 0.2727, 0.5682, 0.2727, 0.4545, 0.1818, 0.4773, 0.1818, 0.4773, 0.1818, 0.4545, 0.1818, 0.5455, 0.2045, 0.5682, 0.2045, 0.5682, 0.2273, 0.5455, 0.2273, 0.5455, 0.2273, 0.5682, 0.2273, 0.5682, 0.25, 0.5455, 0.25, 0.5455, 0.1591, 0.5682, 0.1591, 0.5682, 0.1818, 0.5455, 0.1818, 0.5455, 0.09091, 0.5682, 0.09091, 0.5682, 0.1136, 0.5455, 0.1136, 0.5455, 0.1136, 0.5682, 0.1136, 0.5682, 0.1364, 0.5455, 0.1364, 0.5455, 0.1364, 0.5682, 0.1364, 0.5682, 0.1591, 0.5455, 0.1591, 0.5455, 0.06818, 0.5682, 0.06818, 0.5682, 0.09091, 0.5455, 0.09091, 0.5455, 0.0, 0.5682, 0.0, 0.5682, 0.02273, 0.5455, 0.02273, 0.5455, 0.02273, 0.5682, 0.02273, 0.5682, 0.04545, 0.5455, 0.04545, 0.5455, 0.04545, 0.5682, 0.04545, 0.5682, 0.06818, 0.5455, 0.06818, 0.5227, 0.3864, 0.5455, 0.3864, 0.5455, 0.4091, 0.5227, 0.4091, 0.4545, 0.3864, 0.4545, 0.3636, 0.4545, 0.3636, 0.4545, 0.3864, 0.5455, 0.4545, 0.5682, 0.4545, 0.5682, 0.4545, 0.5455, 0.4545, 0.4773, 0.4773, 0.5, 0.4773, 0.5, 0.5, 0.4773, 0.5, 0.5, 0.3864, 0.5227, 0.3864, 0.5227, 0.4091, 0.5, 0.4091, 0.5, 0.4773, 0.5227, 0.4773, 0.5227, 0.5, 0.5, 0.5, 0.4773, 0.3864, 0.5, 0.3864, 0.5, 0.4091, 0.4773, 0.4091, 0.5227, 0.4773, 0.5455, 0.4773, 0.5455, 0.5, 0.5227, 0.5, 0.4773, 0.1818, 0.4545, 0.1818, 0.4545, 0.1818, 0.4773, 0.1818, 0.4773, 0.4318, 0.5, 0.4318, 0.5, 0.4545, 0.4773, 0.4545, 0.5, 0.4318, 0.5227, 0.4318, 0.5227, 0.4545, 0.5, 0.4545, 0.4773, 0.25, 0.4545, 0.25, 0.4545, 0.25, 0.4773, 0.25, 0.4773, 0.3864, 0.5, 0.3864, 0.5, 0.3864, 0.4773, 0.3864, 0.4773, 0.1364, 0.4773, 0.1591, 0.4773, 0.1591, 0.4773, 0.1364, 0.4773, 0.3636, 0.5, 0.3636, 0.5, 0.3864, 0.4773, 0.3864, 0.5455, 0.4091, 0.5227, 0.4091, 0.5227, 0.4091, 0.5455, 0.4091, 0.4773, 0.4091, 0.5, 0.4091, 0.5, 0.4318, 0.4773, 0.4318, 0.5, 0.3636, 0.5227, 0.3636, 0.5227, 0.3864, 0.5, 0.3864, 0.5227, 0.3864, 0.5455, 0.3864, 0.5455, 0.3864, 0.5227, 0.3864, 0.5, 0.4091, 0.5227, 0.4091, 0.5227, 0.4318, 0.5, 0.4318, 0.5227, 0.3636, 0.5455, 0.3636, 0.5455, 0.3864, 0.5227, 0.3864, 0.4773, 0.4091, 0.4545, 0.4091, 0.4545, 0.4091, 0.4773, 0.4091, 0.5227, 0.4091, 0.5455, 0.4091, 0.5455, 0.4318, 0.5227, 0.4318, 0.4545, 0.3182, 0.4545, 0.2955, 0.4545, 0.2955, 0.4545, 0.3182, 0.4773, 0.3409, 0.5, 0.3409, 0.5, 0.3636, 0.4773, 0.3636, 0.5, 0.3409, 0.5227, 0.3409, 0.5227, 0.3636, 0.5, 0.3636, 0.4773, 0.1136, 0.4773, 0.1364, 0.4773, 0.1364, 0.4773, 0.1136, 0.0, 0.0, 0.0, 0.0, 0.0, 0.0, 0.0, 0.0, 0.4318, 0.3182, 0.4545, 0.3182, 0.4545, 0.3182, 0.4318, 0.3182, 0.4773, 0.2727, 0.5, 0.2727, 0.5, 0.2955, 0.4773, 0.2955, 0.4773, 0.2955, 0.5, 0.2955, 0.5, 0.3182, 0.4773, 0.3182, 0.4545, 0.3182, 0.4773, 0.3182, 0.4773, 0.3182, 0.4545, 0.3182, 0.5, 0.2727, 0.5227, 0.2727, 0.5227, 0.2955, 0.5, 0.2955, 0.5, 0.2955, 0.5227, 0.2955, 0.5227, 0.3182, 0.5, 0.3182, 0.5227, 0.3409, 0.5, 0.3409, 0.5, 0.3409, 0.5227, 0.3409, 0.5227, 0.2727, 0.5455, 0.2727, 0.5455, 0.2955, 0.5227, 0.2955, 0.5227, 0.2955, 0.5455, 0.2955, 0.5455, 0.3182, 0.5227, 0.3182, 0.5227, 0.25, 0.5455, 0.25, 0.5455, 0.2727, 0.5227, 0.2727, 0.4545, 0.1818, 0.4773, 0.1818, 0.4773, 0.2045, 0.4545, 0.2045, 0.4545, 0.2727, 0.4318, 0.2727, 0.4318, 0.2727, 0.4545, 0.2727, 0.4773, 0.25, 0.5, 0.25, 0.5, 0.25, 0.4773, 0.25, 0.4773, 0.1818, 0.5, 0.1818, 0.5, 0.1818, 0.4773, 0.1818, 0.0, 0.0, 0.0, 0.0, 0.0, 0.0, 0.0, 0.0, 0.4545, 0.2045, 0.4773, 0.2045, 0.4773, 0.2045, 0.4545, 0.2045, 0.5227, 0.2045, 0.5, 0.2045, 0.5, 0.2045, 0.5227, 0.2045, 0.4773, 0.2045, 0.5, 0.2045, 0.5, 0.2273, 0.4773, 0.2273, 0.4773, 0.2273, 0.5, 0.2273, 0.5, 0.25, 0.4773, 0.25, 0.4545, 0.2045, 0.4318, 0.2045, 0.4318, 0.2045, 0.4545, 0.2045, 0.5, 0.2045, 0.5227, 0.2045, 0.5227, 0.2273, 0.5, 0.2273, 0.5, 0.2273, 0.5227, 0.2273, 0.5227, 0.25, 0.5, 0.25, 0.5, 0.1818, 0.5227, 0.1818, 0.5227, 0.1818, 0.5, 0.1818, 0.5227, 0.2045, 0.5455, 0.2045, 0.5455, 0.2273, 0.5227, 0.2273, 0.5227, 0.2273, 0.5455, 0.2273, 0.5455, 0.25, 0.5227, 0.25, 0.4545, 0.2955, 0.4545, 0.2727, 0.4545, 0.2727, 0.4545, 0.2955, 0.4773, 0.1591, 0.5, 0.1591, 0.5, 0.1818, 0.4773, 0.1818, 0.5, 0.1591, 0.5227, 0.1591, 0.5227, 0.1818, 0.5, 0.1818, 0.4773, 0.09091, 0.4773, 0.1136, 0.4773, 0.1136, 0.4773, 0.09091, 0.4545, 0.4773, 0.4773, 0.4773, 0.4773, 0.4773, 0.4545, 0.4773, 0.4545, 0.25, 0.4545, 0.2273, 0.4545, 0.2273, 0.4545, 0.25, 0.4773, 0.09091, 0.5, 0.09091, 0.5, 0.1136, 0.4773, 0.1136, 0.4773, 0.1136, 0.5, 0.1136, 0.5, 0.1364, 0.4773, 0.1364, 0.4773, 0.1364, 0.5, 0.1364, 0.5, 0.1591, 0.4773, 0.1591, 0.5, 0.09091, 0.5227, 0.09091, 0.5227, 0.1136, 0.5, 0.1136, 0.5, 0.1136, 0.5227, 0.1136, 0.5227, 0.1364, 0.5, 0.1364, 0.5, 0.1364, 0.5227, 0.1364, 0.5227, 0.1591, 0.5, 0.1591, 0.5227, 0.09091, 0.5455, 0.09091, 0.5455, 0.1136, 0.5227, 0.1136, 0.5227, 0.1136, 0.5455, 0.1136, 0.5455, 0.1364, 0.5227, 0.1364, 0.5227, 0.1364, 0.5455, 0.1364, 0.5455, 0.1591, 0.5227, 0.1591, 0.4773, 0.04545, 0.4773, 0.06818, 0.4773, 0.06818, 0.4773, 0.04545, 0.4773, 0.06818, 0.5, 0.06818, 0.5, 0.09091, 0.4773, 0.09091, 0.5, 0.06818, 0.5227, 0.06818, 0.5227, 0.09091, 0.5, 0.09091, 0.4773, 0.1591, 0.4773, 0.1818, 0.4773, 0.1818, 0.4773, 0.1591, 0.4545, 0.2273, 0.4545, 0.2045, 0.4545, 0.2045, 0.4545, 0.2273, 0.4773, 0.02273, 0.4773, 0.04545, 0.4773, 0.04545, 0.4773, 0.02273, 0.4773, 0.0, 0.5, 0.0, 0.5, 0.02273, 0.4773, 0.02273, 0.4773, 0.02273, 0.5, 0.02273, 0.5, 0.04545, 0.4773, 0.04545, 0.4773, 0.04545, 0.5, 0.04545, 0.5, 0.06818, 0.4773, 0.06818, 0.5, 0.0, 0.5227, 0.0, 0.5227, 0.02273, 0.5, 0.02273, 0.5, 0.02273, 0.5227, 0.02273, 0.5227, 0.04545, 0.5, 0.04545, 0.5, 0.04545, 0.5227, 0.04545, 0.5227, 0.06818, 0.5, 0.06818, 0.5227, 0.0, 0.5455, 0.0, 0.5455, 0.02273, 0.5227, 0.02273, 0.5227, 0.02273, 0.5455, 0.02273, 0.5455, 0.04545, 0.5227, 0.04545, 0.5227, 0.04545, 0.5455, 0.04545, 0.5455, 0.06818, 0.5227, 0.06818, 0.5455, 0.4773, 0.5227, 0.4773, 0.5227, 0.4773, 0.5455, 0.4773, 0.4318, 0.4773, 0.4545, 0.4773, 0.4545, 0.5, 0.4318, 0.5, 0.4318, 0.3636, 0.4545, 0.3636, 0.4545, 0.3864, 0.4318, 0.3864, 0.5682, 0.4091, 0.5455, 0.4091, 0.5455, 0.4091, 0.5682, 0.4091, 0.4318, 0.4091, 0.4545, 0.4091, 0.4545, 0.4318, 0.4318, 0.4318, 0.4318, 0.2727, 0.4545, 0.2727, 0.4545, 0.2955, 0.4318, 0.2955, 0.4318, 0.2955, 0.4545, 0.2955, 0.4545, 0.3182, 0.4318, 0.3182, 0.5, 0.3182, 0.5227, 0.3182, 0.5227, 0.3182, 0.5, 0.3182, 0.5455, 0.1818, 0.5682, 0.1818, 0.5682, 0.1818, 0.5455, 0.1818, 0.4318, 0.2045, 0.4545, 0.2045, 0.4545, 0.2273, 0.4318, 0.2273, 0.4318, 0.2273, 0.4545, 0.2273, 0.4545, 0.25, 0.4318, 0.25, 0.4318, 0.09091, 0.4545, 0.09091, 0.4545, 0.1136, 0.4318, 0.1136, 0.4318, 0.1136, 0.4545, 0.1136, 0.4545, 0.1364, 0.4318, 0.1364, 0.4318, 0.1364, 0.4545, 0.1364, 0.4545, 0.1591, 0.4318, 0.1591, 0.4318, 0.0, 0.4545, 0.0, 0.4545, 0.02273, 0.4318, 0.02273, 0.4318, 0.02273, 0.4545, 0.02273, 0.4545, 0.04545, 0.4318, 0.04545, 0.4318, 0.04545, 0.4545, 0.04545, 0.4545, 0.06818, 0.4318, 0.06818, 0.5455, 0.4545, 0.5682, 0.4545, 0.5682, 0.4773, 0.5455, 0.4773, 0.4545, 0.3864, 0.4773, 0.3864, 0.4773, 0.3864, 0.4545, 0.3864, 0.4545, 0.4091, 0.4318, 0.4091, 0.4318, 0.4091, 0.4545, 0.4091, 0.5455, 0.3864, 0.5682, 0.3864, 0.5682, 0.3864, 0.5455, 0.3864, 0.4545, 0.4545, 0.4773, 0.4545, 0.4773, 0.4773, 0.4545, 0.4773, 0.4773, 0.4545, 0.5, 0.4545, 0.5, 0.4773, 0.4773, 0.4773, 0.5, 0.4545, 0.5227, 0.4545, 0.5227, 0.4773, 0.5, 0.4773, 0.5227, 0.4545, 0.5455, 0.4545, 0.5455, 0.4773, 0.5227, 0.4773, 0.4318, 0.4545, 0.4545, 0.4545, 0.4545, 0.4773, 0.4318, 0.4773, 0.4318, 0.4545, 0.4545, 0.4545, 0.4545, 0.4545, 0.4318, 0.4545, 0.4545, 0.3864, 0.4773, 0.3864, 0.4773, 0.4091, 0.4545, 0.4091, 0.5682, 0.4773, 0.5455, 0.4773, 0.5455, 0.4773, 0.5682, 0.4773, 0.5227, 0.4091, 0.5, 0.4091, 0.5, 0.4091, 0.5227, 0.4091, 0.4318, 0.3864, 0.4545, 0.3864, 0.4545, 0.3864, 0.4318, 0.3864, 0.5, 0.4773, 0.4773, 0.4773, 0.4773, 0.4773, 0.5, 0.4773, 0.4545, 0.4773, 0.4318, 0.4773, 0.4318, 0.4773, 0.4545, 0.4773, 0.5, 0.3864, 0.5227, 0.3864, 0.5227, 0.3864, 0.5, 0.3864, 0.5227, 0.4545, 0.5455, 0.4545, 0.5455, 0.4545, 0.5227, 0.4545, 0.5227, 0.4773, 0.5, 0.4773, 0.5, 0.4773, 0.5227, 0.4773, 0.5, 0.4545, 0.5227, 0.4545, 0.5227, 0.4545, 0.5, 0.4545, 0.4773, 0.4545, 0.5, 0.4545, 0.5, 0.4545, 0.4773, 0.4545, 0.4318, 0.3864, 0.4545, 0.3864, 0.4545, 0.4091, 0.4318, 0.4091, 0.5455, 0.3864, 0.5682, 0.3864, 0.5682, 0.4091, 0.5455, 0.4091, 0.5455, 0.3182, 0.5682, 0.3182, 0.5682, 0.3409, 0.5455, 0.3409, 0.4545, 0.3182, 0.4773, 0.3182, 0.4773, 0.3409, 0.4545, 0.3409, 0.4773, 0.3182, 0.5, 0.3182, 0.5, 0.3409, 0.4773, 0.3409, 0.5, 0.3182, 0.5227, 0.3182, 0.5227, 0.3409, 0.5, 0.3409, 0.5227, 0.3182, 0.5455, 0.3182, 0.5455, 0.3409, 0.5227, 0.3409, 0.4318, 0.3182, 0.4545, 0.3182, 0.4545, 0.3409, 0.4318, 0.3409, 0.5227, 0.3182, 0.5455, 0.3182, 0.5455, 0.3182, 0.5227, 0.3182, 0.4545, 0.3409, 0.4318, 0.3409, 0.4318, 0.3409, 0.4545, 0.3409, 0.4318, 0.25, 0.4545, 0.25, 0.4545, 0.2727, 0.4318, 0.2727, 0.5455, 0.3409, 0.5227, 0.3409, 0.5227, 0.3409, 0.5455, 0.3409, 0.4773, 0.3182, 0.5, 0.3182, 0.5, 0.3182, 0.4773, 0.3182, 0.5, 0.3409, 0.4773, 0.3409, 0.4773, 0.3409, 0.5, 0.3409, 0.5455, 0.3182, 0.5682, 0.3182, 0.5682, 0.3182, 0.5455, 0.3182, 0.5682, 0.3409, 0.5455, 0.3409, 0.5455, 0.3409, 0.5682, 0.3409, 0.5455, 0.25, 0.5682, 0.25, 0.5682, 0.2727, 0.5455, 0.2727, 0.4545, 0.25, 0.4773, 0.25, 0.4773, 0.2727, 0.4545, 0.2727, 0.4773, 0.25, 0.5, 0.25, 0.5, 0.2727, 0.4773, 0.2727, 0.5, 0.25, 0.5227, 0.25, 0.5227, 0.2727, 0.5, 0.2727, 0.4318, 0.25, 0.4545, 0.25, 0.4545, 0.25, 0.4318, 0.25, 0.5, 0.25, 0.5227, 0.25, 0.5227, 0.25, 0.5, 0.25, 0.5227, 0.2727, 0.5, 0.2727, 0.5, 0.2727, 0.5227, 0.2727, 0.5, 0.2727, 0.4773, 0.2727, 0.4773, 0.2727, 0.5, 0.2727, 0.4545, 0.25, 0.4773, 0.25, 0.4773, 0.25, 0.4545, 0.25, 0.5455, 0.1818, 0.5682, 0.1818, 0.5682, 0.2045, 0.5455, 0.2045, 0.5227, 0.25, 0.5455, 0.25, 0.5455, 0.25, 0.5227, 0.25, 0.5455, 0.25, 0.5682, 0.25, 0.5682, 0.25, 0.5455, 0.25, 0.4773, 0.1818, 0.5, 0.1818, 0.5, 0.2045, 0.4773, 0.2045, 0.5, 0.1818, 0.5227, 0.1818, 0.5227, 0.2045, 0.5, 0.2045, 0.5227, 0.1818, 0.5455, 0.1818, 0.5455, 0.2045, 0.5227, 0.2045, 0.4318, 0.1818, 0.4545, 0.1818, 0.4545, 0.2045, 0.4318, 0.2045, 0.4773, 0.2045, 0.4545, 0.2045, 0.4545, 0.2045, 0.4773, 0.2045, 0.5455, 0.2045, 0.5227, 0.2045, 0.5227, 0.2045, 0.5455, 0.2045, 0.5682, 0.2045, 0.5455, 0.2045, 0.5455, 0.2045, 0.5682, 0.2045, 0.5, 0.2045, 0.4773, 0.2045, 0.4773, 0.2045, 0.5, 0.2045, 0.5227, 0.1818, 0.5455, 0.1818, 0.5455, 0.1818, 0.5227, 0.1818, 0.4318, 0.1818, 0.4545, 0.1818, 0.4545, 0.1818, 0.4318, 0.1818, 0.4545, 0.4773, 0.4773, 0.4773, 0.4773, 0.5, 0.4545, 0.5, 0.4545, 0.4318, 0.4773, 0.4318, 0.4773, 0.4545, 0.4545, 0.4545, 0.4545, 0.3636, 0.4773, 0.3636, 0.4773, 0.3864, 0.4545, 0.3864, 0.4545, 0.4091, 0.4773, 0.4091, 0.4773, 0.4318, 0.4545, 0.4318, 0.4545, 0.3409, 0.4773, 0.3409, 0.4773, 0.3636, 0.4545, 0.3636, 0.4545, 0.2727, 0.4773, 0.2727, 0.4773, 0.2955, 0.4545, 0.2955, 0.4545, 0.2955, 0.4773, 0.2955, 0.4773, 0.3182, 0.4545, 0.3182, 0.4545, 0.2045, 0.4773, 0.2045, 0.4773, 0.2273, 0.4545, 0.2273, 0.4545, 0.2273, 0.4773, 0.2273, 0.4773, 0.25, 0.4545, 0.25, 0.4545, 0.1591, 0.4773, 0.1591, 0.4773, 0.1818, 0.4545, 0.1818, 0.4545, 0.09091, 0.4773, 0.09091, 0.4773, 0.1136, 0.4545, 0.1136, 0.4545, 0.1136, 0.4773, 0.1136, 0.4773, 0.1364, 0.4545, 0.1364, 0.4545, 0.1364, 0.4773, 0.1364, 0.4773, 0.1591, 0.4545, 0.1591, 0.4545, 0.06818, 0.4773, 0.06818, 0.4773, 0.09091, 0.4545, 0.09091, 0.4545, 0.0, 0.4773, 0.0, 0.4773, 0.02273, 0.4545, 0.02273, 0.4545, 0.02273, 0.4773, 0.02273, 0.4773, 0.04545, 0.4545, 0.04545, 0.4545, 0.04545, 0.4773, 0.04545, 0.4773, 0.06818, 0.4545, 0.06818, 0.4773, 0.2045, 0.4773, 0.2273, 0.4773, 0.2273, 0.4773, 0.2045, 0.4545, 0.2727, 0.4773, 0.2727, 0.4773, 0.2727, 0.4545, 0.2727, 0.4773, 0.3182, 0.4545, 0.3182, 0.4545, 0.3182, 0.4773, 0.3182, 0.4773, 0.3409, 0.4773, 0.3636, 0.4773, 0.3636, 0.4773, 0.3409, 0.4545, 0.02273, 0.4545, 0.0, 0.4545, 0.0, 0.4545, 0.02273, 0.4773, 0.2273, 0.4773, 0.25, 0.4773, 0.25, 0.4773, 0.2273, 0.4545, 0.3409, 0.4773, 0.3409, 0.4773, 0.3409, 0.4545, 0.3409, 0.4545, 0.4318, 0.4545, 0.4091, 0.4545, 0.4091, 0.4545, 0.4318, 0.4545, 0.09091, 0.4545, 0.06818, 0.4545, 0.06818, 0.4545, 0.09091, 0.4773, 0.2727, 0.4773, 0.2955, 0.4773, 0.2955, 0.4773, 0.2727, 0.4545, 0.04545, 0.4545, 0.02273, 0.4545, 0.02273, 0.4545, 0.04545, 0.4773, 0.4773, 0.4773, 0.5, 0.4773, 0.5, 0.4773, 0.4773, 0.4773, 0.4545, 0.4545, 0.4545, 0.4545, 0.4545, 0.4773, 0.4545, 0.4773, 0.3864, 0.4545, 0.3864, 0.4545, 0.3864, 0.4773, 0.3864, 0.4545, 0.1818, 0.4545, 0.1591, 0.4545, 0.1591, 0.4545, 0.1818, 0.4773, 0.2955, 0.4773, 0.3182, 0.4773, 0.3182, 0.4773, 0.2955, 0.4545, 0.06818, 0.4545, 0.04545, 0.4545, 0.04545, 0.4545, 0.06818, 0.4545, 0.4091, 0.4773, 0.4091, 0.4773, 0.4091, 0.4545, 0.4091, 0.4545, 0.5, 0.4545, 0.4773, 0.4545, 0.4773, 0.4545, 0.5, 0.4773, 0.4318, 0.4773, 0.4545, 0.4773, 0.4545, 0.4773, 0.4318, 0.4545, 0.1136, 0.4545, 0.09091, 0.4545, 0.09091, 0.4545, 0.1136, 0.4773, 0.3636, 0.4773, 0.3864, 0.4773, 0.3864, 0.4773, 0.3636, 0.4545, 0.3636, 0.4545, 0.3409, 0.4545, 0.3409, 0.4545, 0.3636, 0.4545, 0.1364, 0.4545, 0.1136, 0.4545, 0.1136, 0.4545, 0.1364, 0.4545, 0.4545, 0.4545, 0.4318, 0.4545, 0.4318, 0.4545, 0.4545, 0.4773, 0.06818, 0.4773, 0.09091, 0.4773, 0.09091, 0.4773, 0.06818, 0.4545, 0.1591, 0.4545, 0.1364, 0.4545, 0.1364, 0.4545, 0.1591, 0.4773, 0.4091, 0.4773, 0.4318, 0.4773, 0.4318, 0.4773, 0.4091, 0.4773, 0.0, 0.4773, 0.02273, 0.4773, 0.02273, 0.4773, 0.0])
me_plane_001.update()
me_cube = bpy.data.meshes.new('Cube')
me_cube.from_pydata([(-5.167, 0.0, -3.007), (-7.803, 1.0, 0.6825), (-5.167, 1.0, -3.007), (-4.183, 1.0, -0.2621), (0.8337, 0.0, -2.893), (4.274, 1.0, 2.609), (0.8337, 1.0, -2.893), (-0.239, 1.0, 1.189), (-2.98, 0.0, 2.602), (-2.98, 1.0, 2.602), (-0.7657, 1.0, 3.535), (-0.7657, 0.0, 3.535), (1.997, 1.0, 2.426), (2.593, 1.0, 1.041), (2.593, 0.0, 1.041), (-6.38, 1.0, -0.6955), (1.105, 1.0, 3.674), (1.105, 0.0, 3.674), (5.981, 1.0, 0.7818), (5.981, 0.0, 0.7818), (4.274, 0.0, 2.609), (2.788, 1.0, 3.529), (2.788, 0.0, 3.529), (-6.38, 0.0, -0.6955), (-9.723, 1.0, 1.399), (-5.684, 1.0, 0.8678), (-5.117, 0.0, 1.793), (-5.117, 1.0, 1.793), (-7.803, 0.0, 0.6825), (-13.12, 1.0, 1.545), (-7.295, 1.0, 1.716), (-6.982, 0.0, 2.994), (-6.982, 1.0, 2.994), (-9.723, 0.0, 1.399), (-9.468, 1.0, 2.445), (-9.318, 0.0, 3.105), (-9.318, 1.0, 3.105), (-13.12, 0.0, 1.545), (-12.2, 0.0, 2.427), (-12.2, 1.0, 2.427), (-11.68, 0.0, 3.125), (-11.68, 1.0, 3.125)], [], [(2, 0, 23, 15), (2, 3, 7, 6), (7, 10, 16, 12), (2, 6, 4, 0), (9, 3, 25, 27), (10, 9, 8, 11), (7, 3, 9, 10), (6, 7, 12, 13), (14, 13, 18, 19), (16, 17, 22, 21), (4, 6, 13, 14), (10, 11, 17, 16), (18, 5, 20, 19), (20, 5, 21, 22), (12, 16, 21, 5), (13, 12, 5, 18), (25, 15, 1, 30), (15, 23, 28, 1), (3, 2, 15, 25), (8, 9, 27, 26), (1, 28, 33, 24), (31, 32, 36, 35), (27, 25, 30, 32), (26, 27, 32, 31), (35, 36, 41, 40), (36, 34, 39, 41), (30, 1, 24, 34), (32, 30, 34, 36), (37, 38, 39, 29), (39, 38, 40, 41), (24, 33, 37, 29), (34, 24, 29, 39)])
_uv = me_cube.uv_layers.new(name='UVMap')
_uv.uv.foreach_set('vector', [0.125, 0.5, 0.125, 0.75, 0.125, 0.75, 0.125, 0.5, 0.375, 0.25, 0.625, 0.25, 0.625, 0.5, 0.375, 0.5, 0.625, 0.5, 0.625, 0.5, 0.625, 0.5, 0.625, 0.5, 0.125, 0.5, 0.375, 0.5, 0.375, 0.75, 0.125, 0.75, 0.625, 0.25, 0.625, 0.25, 0.625, 0.25, 0.625, 0.25, 0.625, 0.5, 0.875, 0.5, 0.875, 0.75, 0.625, 0.75, 0.625, 0.5, 0.625, 0.25, 0.625, 0.25, 0.625, 0.5, 0.375, 0.5, 0.625, 0.5, 0.625, 0.5, 0.375, 0.5, 0.375, 0.75, 0.375, 0.5, 0.375, 0.5, 0.375, 0.75, 0.625, 0.5, 0.625, 0.75, 0.625, 0.75, 0.625, 0.5, 0.375, 0.75, 0.375, 0.5, 0.375, 0.5, 0.375, 0.75, 0.625, 0.5, 0.625, 0.75, 0.625, 0.75, 0.625, 0.5, 0.375, 0.5, 0.625, 0.5, 0.625, 0.75, 0.375, 0.75, 0.625, 0.75, 0.625, 0.5, 0.625, 0.5, 0.625, 0.75, 0.625, 0.5, 0.625, 0.5, 0.625, 0.5, 0.625, 0.5, 0.375, 0.5, 0.625, 0.5, 0.625, 0.5, 0.375, 0.5, 0.625, 0.25, 0.375, 0.25, 0.375, 0.25, 0.625, 0.25, 0.125, 0.5, 0.125, 0.75, 0.125, 0.75, 0.125, 0.5, 0.625, 0.25, 0.375, 0.25, 0.375, 0.25, 0.625, 0.25, 0.875, 0.75, 0.875, 0.5, 0.875, 0.5, 0.875, 0.75, 0.125, 0.5, 0.125, 0.75, 0.125, 0.75, 0.125, 0.5, 0.875, 0.75, 0.875, 0.5, 0.875, 0.5, 0.875, 0.75, 0.625, 0.25, 0.625, 0.25, 0.625, 0.25, 0.625, 0.25, 0.875, 0.75, 0.875, 0.5, 0.875, 0.5, 0.875, 0.75, 0.875, 0.75, 0.875, 0.5, 0.875, 0.5, 0.875, 0.75, 0.625, 0.25, 0.625, 0.25, 0.625, 0.25, 0.625, 0.25, 0.625, 0.25, 0.375, 0.25, 0.375, 0.25, 0.625, 0.25, 0.625, 0.25, 0.625, 0.25, 0.625, 0.25, 0.625, 0.25, 0.375, 0.0, 0.625, 0.0, 0.625, 0.25, 0.375, 0.25, 0.625, 0.25, 0.625, 0.0, 0.625, 0.0, 0.625, 0.25, 0.125, 0.5, 0.125, 0.75, 0.125, 0.75, 0.125, 0.5, 0.625, 0.25, 0.375, 0.25, 0.375, 0.25, 0.625, 0.25])
me_cube.update()

# ---- objects
ob_cylinder = bpy.data.objects.new('Cylinder', me_cylinder)
ob_modulo_neumatico = bpy.data.objects.new('modulo neumatico', me_plane)
ob_vacio_controla_el_doblado_del_neumatico = bpy.data.objects.new('vacio controla el doblado del neumatico', None)
ob_vacio_controla_el_doblado_final = bpy.data.objects.new('vacio controla el doblado final', None)
ob_cylinder_001 = bpy.data.objects.new('Cylinder.001', me_cylinder_001)
ob_modulo_neumatico_001 = bpy.data.objects.new('modulo neumatico.001', me_plane_001)
ob_vacio_controla_el_doblado_del_neumatico_001 = bpy.data.objects.new('vacio controla el doblado del neumatico.001', None)
ob_vacio_controla_el_doblado_final_001 = bpy.data.objects.new('vacio controla el doblado final.001', None)
ob_cube = bpy.data.objects.new('Cube', me_cube)

# ---- transforms, parenting, visibility, modifiers, constraints
ob_cylinder.location = (0.0, 0.0, 2.978)
ob_cylinder.rotation_euler = (-1.571, -2.22e-16, 2.22e-16)
ob_cylinder.scale = (2.525, 2.525, 2.525)
_m = ob_cylinder.modifiers.new('Subdivision', 'SUBSURF')
_m.levels = 5
_m = ob_cylinder.modifiers.new('Mirror', 'MIRROR')
_m.use_axis = (False, False, True)
_m.use_clip = True
ob_modulo_neumatico.location = (0.0, 0.0, 0.0)
_m = ob_modulo_neumatico.modifiers.new('Mirror', 'MIRROR')
_m.use_axis = (False, True, False)
_m = ob_modulo_neumatico.modifiers.new('Array', 'ARRAY')
_m.count = 68
_m = ob_modulo_neumatico.modifiers.new('SimpleDeform', 'SIMPLE_DEFORM')
_m.deform_method = 'BEND'
_m.origin = ob_vacio_controla_el_doblado_del_neumatico
_m.factor = 3.632
_m.angle = 3.632
_m = ob_modulo_neumatico.modifiers.new('SimpleDeform.001', 'SIMPLE_DEFORM')
_m.deform_method = 'BEND'
_m.deform_axis = 'Z'
_m.origin = ob_vacio_controla_el_doblado_final
_m.factor = 6.283
_m.angle = 6.283
ob_vacio_controla_el_doblado_del_neumatico.location = (0.0, 0.0, 0.0)
ob_vacio_controla_el_doblado_del_neumatico.rotation_euler = (1.571, -0.0, 0.0)
ob_vacio_controla_el_doblado_final.location = (0.0, 0.0, 0.0)
ob_vacio_controla_el_doblado_final.rotation_euler = (1.571, -0.0, 0.0)
ob_cylinder_001.location = (-13.81, 0.0, 2.978)
ob_cylinder_001.rotation_euler = (-1.571, -2.22e-16, 2.22e-16)
ob_cylinder_001.scale = (2.525, 2.525, 2.525)
_m = ob_cylinder_001.modifiers.new('Subdivision', 'SUBSURF')
_m.levels = 5
_m = ob_cylinder_001.modifiers.new('Mirror', 'MIRROR')
_m.use_axis = (False, False, True)
_m.use_clip = True
ob_modulo_neumatico_001.location = (-13.81, 0.0, 0.0)
_m = ob_modulo_neumatico_001.modifiers.new('Mirror', 'MIRROR')
_m.use_axis = (False, True, False)
_m = ob_modulo_neumatico_001.modifiers.new('Array', 'ARRAY')
_m.count = 68
_m = ob_modulo_neumatico_001.modifiers.new('SimpleDeform', 'SIMPLE_DEFORM')
_m.deform_method = 'BEND'
_m.origin = ob_vacio_controla_el_doblado_del_neumatico_001
_m.factor = 3.632
_m.angle = 3.632
_m = ob_modulo_neumatico_001.modifiers.new('SimpleDeform.001', 'SIMPLE_DEFORM')
_m.deform_method = 'BEND'
_m.deform_axis = 'Z'
_m.origin = ob_vacio_controla_el_doblado_final_001
_m.factor = 6.283
_m.angle = 6.283
ob_vacio_controla_el_doblado_del_neumatico_001.location = (-13.81, 0.0, 0.0)
ob_vacio_controla_el_doblado_del_neumatico_001.rotation_euler = (1.571, -0.0, 0.0)
ob_vacio_controla_el_doblado_final_001.location = (-13.81, 0.0, 0.0)
ob_vacio_controla_el_doblado_final_001.rotation_euler = (1.571, -0.0, 0.0)
ob_cube.location = (-4.122, 0.0, 5.214)
_m = ob_cube.modifiers.new('Mirror', 'MIRROR')
_m.use_axis = (False, True, False)
_m.use_clip = True
_m = ob_cube.modifiers.new('Subdivision', 'SUBSURF')
_m.levels = 3

# ---- collection membership
col_collection.objects.link(ob_cylinder)
col_collection.objects.link(ob_modulo_neumatico)
col_collection.objects.link(ob_vacio_controla_el_doblado_del_neumatico)
col_collection.objects.link(ob_vacio_controla_el_doblado_final)
col_collection.objects.link(ob_cylinder_001)
col_collection.objects.link(ob_modulo_neumatico_001)
col_collection.objects.link(ob_vacio_controla_el_doblado_del_neumatico_001)
col_collection.objects.link(ob_vacio_controla_el_doblado_final_001)
col_collection.objects.link(ob_cube)

# ---- scene / render settings (as saved in the file)
scene.frame_start = 1; scene.frame_end = 250; scene.frame_set(1)
scene.render.engine = 'BLENDER_EEVEE_NEXT'
scene.cycles.sampling_pattern = 'TABULATED_SOBOL'
scene.cycles.use_light_tree = False
scene.view_settings.view_transform = 'Filmic'
bpy.context.view_layer.update()

# ---- added for rendering (the .blend has no active camera and no usable light): camera, sun
cam_auto = bpy.data.cameras.new('AutoCamera')
cam_auto.lens = 50.0
cam_auto.sensor_width = 36.0
cam_auto.clip_end = 1000.0
ob_auto_camera = bpy.data.objects.new('AutoCamera', cam_auto)
scene.collection.objects.link(ob_auto_camera)
ob_auto_camera.location = (13.3857, -24.625, 20.8504)
ob_auto_camera.rotation_euler = (1.09748, -7.21219e-08, 0.694738)
scene.camera = ob_auto_camera
light_auto_sun = bpy.data.lights.new('AutoSun', 'SUN')
light_auto_sun.energy = 3.0
light_auto_sun.angle = 0.0523599
ob_auto_sun = bpy.data.objects.new('AutoSun', light_auto_sun)
scene.collection.objects.link(ob_auto_sun)
ob_auto_sun.rotation_euler = (0.872665, 0.174533, 0.523599)
bpy.context.view_layer.update()
